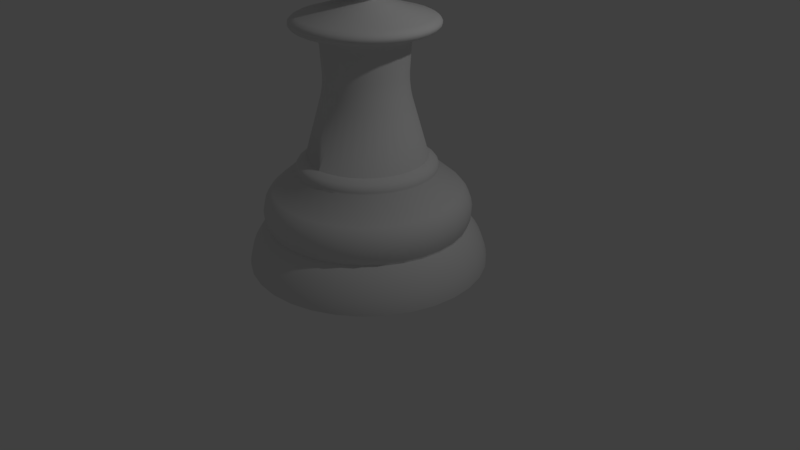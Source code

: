 # Source: Chess_Piece_Pawn.blend  (saved by Blender 2.79.0; exported with 4.5.12 LTS)
import bpy
from mathutils import Matrix  # noqa: F401  (used for matrix-valued properties, if any)

bpy.ops.wm.read_factory_settings(use_empty=True)
scene = bpy.context.scene
scene.name = 'Scene'

# ---- collections
col_collection_1 = bpy.data.collections.new('Collection 1'); scene.collection.children.link(col_collection_1)

# ---- world
world_world = bpy.data.worlds.new('World'); scene.world = world_world
world_world.color = (0.05088, 0.05088, 0.05088)
world_world.use_sun_shadow = False
world_world.sun_shadow_jitter_overblur = 0.0
world_world.cycles.sampling_method = 'MANUAL'

# ---- cameras
cam_camera = bpy.data.cameras.new('Camera')
cam_camera.clip_end = 100.0
cam_camera.lens = 35.0
cam_camera.sensor_width = 32.0
cam_camera.sensor_height = 18.0
cam_camera.ortho_scale = 7.314
cam_camera.dof.focus_distance = 0.0
cam_camera.dof.aperture_fstop = 128.0

# ---- lights
light_lamp = bpy.data.lights.new('Lamp', 'POINT')
light_lamp.transmission_factor = 0.0
light_lamp.cutoff_distance = 30.0
light_lamp.energy = 100.0
light_lamp.shadow_buffer_clip_start = 1.001
light_lamp.shadow_soft_size = 0.1
light_lamp.shadow_maximum_resolution = 0.006
light_lamp.use_absolute_resolution = True

# ---- meshes
me_cylinder = bpy.data.meshes.new('Cylinder')
me_cylinder.from_pydata([(0.0, 1.5, -1.0), (8.84e-08, 0.7506, 0.3764), (0.2926, 1.471, -1.0), (0.1464, 0.7362, 0.3764), (0.574, 1.386, -1.0), (0.2872, 0.6935, 0.3764), (0.8334, 1.247, -1.0), (0.417, 0.6241, 0.3764), (1.061, 1.061, -1.0), (0.5308, 0.5308, 0.3764), (1.247, 0.8334, -1.0), (0.6241, 0.417, 0.3764), (1.386, 0.574, -1.0), (0.6935, 0.2872, 0.3764), (1.471, 0.2926, -1.0), (0.7362, 0.1464, 0.3764), (1.5, 1.132e-07, -1.0), (0.7506, 3.061e-07, 0.3764), (1.471, -0.2926, -1.0), (0.7362, -0.1464, 0.3764), (1.386, -0.574, -1.0), (0.6935, -0.2872, 0.3764), (1.247, -0.8334, -1.0), (0.6241, -0.417, 0.3764), (1.061, -1.061, -1.0), (0.5308, -0.5308, 0.3764), (0.8334, -1.247, -1.0), (0.417, -0.6241, 0.3764), (0.574, -1.386, -1.0), (0.2872, -0.6935, 0.3764), (0.2926, -1.471, -1.0), (0.1464, -0.7362, 0.3764), (-4.888e-07, -1.5, -1.0), (-1.562e-07, -0.7506, 0.3764), (-0.2926, -1.471, -1.0), (-0.1464, -0.7362, 0.3764), (-0.574, -1.386, -1.0), (-0.2872, -0.6935, 0.3764), (-0.8334, -1.247, -1.0), (-0.417, -0.6241, 0.3764), (-1.061, -1.061, -1.0), (-0.5308, -0.5308, 0.3764), (-1.247, -0.8334, -1.0), (-0.6241, -0.417, 0.3764), (-1.386, -0.574, -1.0), (-0.6935, -0.2872, 0.3764), (-1.471, -0.2926, -1.0), (-0.7362, -0.1464, 0.3764), (-1.5, 1.448e-06, -1.0), (-0.7506, 9.742e-07, 0.3764), (-1.471, 0.2926, -1.0), (-0.7362, 0.1464, 0.3764), (-1.386, 0.574, -1.0), (-0.6935, 0.2872, 0.3764), (-1.247, 0.8334, -1.0), (-0.6241, 0.417, 0.3764), (-1.061, 1.061, -1.0), (-0.5308, 0.5308, 0.3764), (-0.8334, 1.247, -1.0), (-0.417, 0.6241, 0.3764), (-0.574, 1.386, -1.0), (-0.2872, 0.6935, 0.3764), (-0.2926, 1.471, -1.0), (-0.1464, 0.7362, 0.3764), (2.985e-08, 1.247, -0.4831), (7.35e-08, 0.8756, 0.2207), (0.1708, 0.8587, 0.2207), (0.2433, 1.223, -0.4831), (0.3351, 0.8089, 0.2207), (0.4772, 1.152, -0.4831), (0.4864, 0.728, 0.2207), (0.6928, 1.037, -0.4831), (0.6191, 0.6191, 0.2207), (0.8817, 0.8817, -0.4831), (0.728, 0.4864, 0.2207), (1.037, 0.6928, -0.4831), (0.8089, 0.3351, 0.2207), (1.152, 0.4772, -0.4831), (0.8587, 0.1708, 0.2207), (1.223, 0.2433, -0.4831), (0.8756, 2.713e-07, 0.2207), (1.247, 1.784e-07, -0.4831), (0.8587, -0.1708, 0.2207), (1.223, -0.2433, -0.4831), (0.8089, -0.3351, 0.2207), (1.152, -0.4772, -0.4831), (0.728, -0.4864, 0.2207), (1.037, -0.6928, -0.4831), (0.6191, -0.6191, 0.2207), (0.8817, -0.8817, -0.4831), (0.4864, -0.728, 0.2207), (0.6928, -1.037, -0.4831), (0.3351, -0.8089, 0.2207), (0.4772, -1.152, -0.4831), (0.1708, -0.8587, 0.2207), (0.2433, -1.223, -0.4831), (-2.118e-07, -0.8756, 0.2207), (-3.764e-07, -1.247, -0.4831), (-0.1708, -0.8587, 0.2207), (-0.2433, -1.223, -0.4831), (-0.3351, -0.8089, 0.2207), (-0.4772, -1.152, -0.4831), (-0.4864, -0.728, 0.2207), (-0.6928, -1.037, -0.4831), (-0.6191, -0.6191, 0.2207), (-0.8817, -0.8817, -0.4831), (-0.728, -0.4864, 0.2207), (-1.037, -0.6928, -0.4831), (-0.8089, -0.3351, 0.2207), (-1.152, -0.4772, -0.4831), (-0.8587, -0.1708, 0.2207), (-1.223, -0.2433, -0.4831), (-0.8756, 1.051e-06, 0.2207), (-1.247, 1.288e-06, -0.4831), (-0.8587, 0.1708, 0.2207), (-1.223, 0.2433, -0.4831), (-0.8089, 0.3351, 0.2207), (-1.152, 0.4772, -0.4831), (-0.728, 0.4864, 0.2207), (-1.037, 0.6928, -0.4831), (-0.6191, 0.6191, 0.2207), (-0.8817, 0.8817, -0.4831), (-0.4864, 0.728, 0.2207), (-0.6928, 1.037, -0.4831), (-0.3351, 0.8089, 0.2207), (-0.4772, 1.152, -0.4831), (-0.1708, 0.8587, 0.2207), (-0.2433, 1.223, -0.4831), (2.827e-08, 1.26, -0.4941), (0.0, 1.5, -0.9996), (2.095e-08, 1.322, -0.5555), (1.42e-08, 1.38, -0.6337), (8.382e-09, 1.43, -0.7235), (3.958e-09, 1.468, -0.8188), (9.313e-10, 1.492, -0.9129), (0.2926, 1.471, -0.9996), (0.2459, 1.236, -0.4941), (0.291, 1.463, -0.9129), (0.2864, 1.44, -0.8188), (0.2789, 1.402, -0.7235), (0.2693, 1.354, -0.6337), (0.258, 1.297, -0.5555), (0.574, 1.386, -0.9996), (0.4823, 1.164, -0.4941), (0.5709, 1.378, -0.9129), (0.5617, 1.356, -0.8188), (0.5472, 1.321, -0.7235), (0.5282, 1.275, -0.6337), (0.506, 1.222, -0.5555), (0.8334, 1.247, -0.9996), (0.7002, 1.048, -0.4941), (0.8288, 1.24, -0.9129), (0.8155, 1.221, -0.8188), (0.7944, 1.189, -0.7235), (0.7668, 1.148, -0.6337), (0.7347, 1.1, -0.5555), (1.061, 1.061, -0.9996), (0.8912, 0.8912, -0.4941), (1.055, 1.055, -0.9129), (1.038, 1.038, -0.8188), (1.011, 1.011, -0.7235), (0.9759, 0.9759, -0.6337), (0.9351, 0.9351, -0.5555), (1.247, 0.8334, -0.9996), (1.048, 0.7002, -0.4941), (1.24, 0.8288, -0.9129), (1.221, 0.8155, -0.8188), (1.189, 0.7944, -0.7235), (1.148, 0.7668, -0.6337), (1.1, 0.7347, -0.5555), (1.386, 0.574, -0.9996), (1.164, 0.4823, -0.4941), (1.378, 0.5709, -0.9129), (1.356, 0.5617, -0.8188), (1.321, 0.5472, -0.7235), (1.275, 0.5282, -0.6337), (1.222, 0.506, -0.5555), (1.471, 0.2926, -0.9996), (1.236, 0.2459, -0.4941), (1.463, 0.291, -0.9129), (1.44, 0.2864, -0.8188), (1.402, 0.2789, -0.7235), (1.354, 0.2693, -0.6337), (1.297, 0.258, -0.5555), (1.5, 1.132e-07, -0.9996), (1.26, 1.749e-07, -0.4941), (1.492, 1.153e-07, -0.9129), (1.468, 1.218e-07, -0.8188), (1.43, 1.315e-07, -0.7235), (1.38, 1.441e-07, -0.6337), (1.322, 1.59e-07, -0.5555), (1.471, -0.2926, -0.9996), (1.236, -0.2459, -0.4941), (1.463, -0.291, -0.9129), (1.44, -0.2864, -0.8188), (1.402, -0.2789, -0.7235), (1.354, -0.2693, -0.6337), (1.297, -0.258, -0.5555), (1.386, -0.574, -0.9996), (1.164, -0.4823, -0.4941), (1.378, -0.5709, -0.9129), (1.356, -0.5617, -0.8188), (1.321, -0.5472, -0.7235), (1.275, -0.5282, -0.6337), (1.222, -0.506, -0.5555), (1.247, -0.8334, -0.9996), (1.048, -0.7002, -0.4941), (1.24, -0.8288, -0.9129), (1.221, -0.8155, -0.8188), (1.189, -0.7944, -0.7235), (1.148, -0.7668, -0.6337), (1.1, -0.7347, -0.5555), (1.061, -1.061, -0.9996), (0.8912, -0.8912, -0.4941), (1.055, -1.055, -0.9129), (1.038, -1.038, -0.8188), (1.011, -1.011, -0.7235), (0.9759, -0.9759, -0.6337), (0.9351, -0.9351, -0.5555), (0.8334, -1.247, -0.9996), (0.7002, -1.048, -0.4941), (0.8288, -1.24, -0.9129), (0.8155, -1.221, -0.8188), (0.7944, -1.189, -0.7235), (0.7668, -1.148, -0.6337), (0.7347, -1.1, -0.5555), (0.574, -1.386, -0.9996), (0.4823, -1.164, -0.4941), (0.5709, -1.378, -0.9129), (0.5617, -1.356, -0.8188), (0.5472, -1.321, -0.7235), (0.5282, -1.275, -0.6337), (0.506, -1.222, -0.5555), (0.2926, -1.471, -0.9996), (0.2459, -1.236, -0.4941), (0.291, -1.463, -0.9129), (0.2864, -1.44, -0.8188), (0.2789, -1.402, -0.7235), (0.2693, -1.354, -0.6337), (0.258, -1.297, -0.5555), (-4.888e-07, -1.5, -0.9996), (-3.824e-07, -1.26, -0.4941), (-4.851e-07, -1.492, -0.9129), (-4.745e-07, -1.468, -0.8188), (-4.58e-07, -1.43, -0.7235), (-4.356e-07, -1.38, -0.6337), (-4.099e-07, -1.322, -0.5555), (-0.2926, -1.471, -0.9996), (-0.2459, -1.236, -0.4941), (-0.291, -1.463, -0.9129), (-0.2864, -1.44, -0.8188), (-0.2789, -1.402, -0.7235), (-0.2693, -1.354, -0.6337), (-0.258, -1.297, -0.5555), (-0.574, -1.386, -0.9996), (-0.4823, -1.164, -0.4941), (-0.5709, -1.378, -0.9129), (-0.5617, -1.356, -0.8188), (-0.5472, -1.321, -0.7235), (-0.5282, -1.275, -0.6337), (-0.506, -1.222, -0.5555), (-0.8334, -1.247, -0.9996), (-0.7002, -1.048, -0.4941), (-0.8288, -1.24, -0.9129), (-0.8155, -1.221, -0.8188), (-0.7944, -1.189, -0.7235), (-0.7668, -1.148, -0.6337), (-0.7347, -1.1, -0.5555), (-1.061, -1.061, -0.9996), (-0.8912, -0.8912, -0.4941), (-1.055, -1.055, -0.9129), (-1.038, -1.038, -0.8188), (-1.011, -1.011, -0.7235), (-0.9759, -0.9759, -0.6337), (-0.9351, -0.9351, -0.5555), (-1.247, -0.8334, -0.9996), (-1.048, -0.7002, -0.4941), (-1.24, -0.8288, -0.9129), (-1.221, -0.8155, -0.8188), (-1.189, -0.7944, -0.7235), (-1.148, -0.7668, -0.6337), (-1.1, -0.7347, -0.5555), (-1.386, -0.574, -0.9996), (-1.164, -0.4823, -0.4941), (-1.378, -0.5709, -0.9129), (-1.356, -0.5617, -0.8188), (-1.321, -0.5472, -0.7235), (-1.275, -0.5282, -0.6337), (-1.222, -0.506, -0.5555), (-1.471, -0.2926, -0.9996), (-1.236, -0.2459, -0.4941), (-1.463, -0.291, -0.9129), (-1.44, -0.2864, -0.8188), (-1.402, -0.2789, -0.7235), (-1.354, -0.2693, -0.6337), (-1.297, -0.258, -0.5555), (-1.5, 1.448e-06, -0.9996), (-1.26, 1.297e-06, -0.4941), (-1.492, 1.443e-06, -0.9129), (-1.468, 1.428e-06, -0.8188), (-1.43, 1.404e-06, -0.7235), (-1.38, 1.373e-06, -0.6337), (-1.322, 1.336e-06, -0.5555), (-1.471, 0.2926, -0.9996), (-1.236, 0.2459, -0.4941), (-1.463, 0.291, -0.9129), (-1.44, 0.2864, -0.8188), (-1.402, 0.2789, -0.7235), (-1.354, 0.2693, -0.6337), (-1.297, 0.258, -0.5555), (-1.386, 0.574, -0.9996), (-1.164, 0.4823, -0.4941), (-1.378, 0.5709, -0.9129), (-1.356, 0.5617, -0.8188), (-1.321, 0.5472, -0.7235), (-1.275, 0.5282, -0.6337), (-1.222, 0.506, -0.5555), (-1.247, 0.8334, -0.9996), (-1.048, 0.7002, -0.4941), (-1.24, 0.8288, -0.9129), (-1.221, 0.8155, -0.8188), (-1.189, 0.7944, -0.7235), (-1.148, 0.7668, -0.6337), (-1.1, 0.7347, -0.5555), (-1.061, 1.061, -0.9996), (-0.8912, 0.8912, -0.4941), (-1.055, 1.055, -0.9129), (-1.038, 1.038, -0.8188), (-1.011, 1.011, -0.7235), (-0.9759, 0.9759, -0.6337), (-0.935, 0.9351, -0.5555), (-0.8334, 1.247, -0.9996), (-0.7002, 1.048, -0.4941), (-0.8288, 1.24, -0.9129), (-0.8155, 1.221, -0.8188), (-0.7944, 1.189, -0.7235), (-0.7668, 1.148, -0.6337), (-0.7347, 1.1, -0.5555), (-0.574, 1.386, -0.9996), (-0.4823, 1.164, -0.4941), (-0.5709, 1.378, -0.9129), (-0.5617, 1.356, -0.8188), (-0.5472, 1.321, -0.7235), (-0.5282, 1.275, -0.6337), (-0.506, 1.222, -0.5555), (-0.2926, 1.471, -0.9996), (-0.2459, 1.236, -0.4941), (-0.291, 1.463, -0.9129), (-0.2864, 1.44, -0.8188), (-0.2789, 1.402, -0.7235), (-0.2693, 1.354, -0.6337), (-0.258, 1.297, -0.5555), (3.769e-08, 1.18, -0.0385), (2.841e-08, 1.259, -0.4605), (3.073e-08, 1.239, -0.1058), (2.608e-08, 1.279, -0.1902), (2.421e-08, 1.296, -0.2835), (2.468e-08, 1.289, -0.3767), (0.2457, 1.235, -0.4605), (0.2302, 1.157, -0.0385), (0.2516, 1.265, -0.3767), (0.2529, 1.271, -0.2835), (0.2494, 1.254, -0.1902), (0.2416, 1.215, -0.1058), (0.4819, 1.163, -0.4605), (0.4515, 1.09, -0.0385), (0.4934, 1.191, -0.3767), (0.496, 1.197, -0.2835), (0.4893, 1.181, -0.1902), (0.474, 1.144, -0.1058), (0.6996, 1.047, -0.4605), (0.6555, 0.9811, -0.0385), (0.7164, 1.072, -0.3767), (0.7201, 1.078, -0.2835), (0.7103, 1.063, -0.1902), (0.6881, 1.03, -0.1058), (0.8904, 0.8904, -0.4605), (0.8343, 0.8343, -0.0385), (0.9118, 0.9118, -0.3767), (0.9165, 0.9165, -0.2835), (0.9041, 0.9041, -0.1902), (0.8758, 0.8758, -0.1058), (1.047, 0.6996, -0.4605), (0.9811, 0.6555, -0.0385), (1.072, 0.7164, -0.3767), (1.078, 0.7201, -0.2835), (1.063, 0.7103, -0.1902), (1.03, 0.6881, -0.1058), (1.163, 0.4819, -0.4605), (1.09, 0.4515, -0.0385), (1.191, 0.4934, -0.3767), (1.197, 0.496, -0.2835), (1.181, 0.4893, -0.1902), (1.144, 0.474, -0.1058), (1.235, 0.2457, -0.4605), (1.157, 0.2302, -0.0385), (1.265, 0.2516, -0.3767), (1.271, 0.2529, -0.2835), (1.254, 0.2494, -0.1902), (1.215, 0.2416, -0.1058), (1.259, 1.752e-07, -0.4605), (1.18, 1.945e-07, -0.0385), (1.289, 1.676e-07, -0.3767), (1.296, 1.655e-07, -0.2835), (1.279, 1.702e-07, -0.1902), (1.239, 1.797e-07, -0.1058), (1.235, -0.2457, -0.4605), (1.157, -0.2302, -0.0385), (1.265, -0.2516, -0.3767), (1.271, -0.2529, -0.2835), (1.254, -0.2494, -0.1902), (1.215, -0.2416, -0.1058), (1.163, -0.4819, -0.4605), (1.09, -0.4515, -0.0385), (1.191, -0.4934, -0.3767), (1.197, -0.496, -0.2835), (1.181, -0.4893, -0.1902), (1.144, -0.474, -0.1058), (1.047, -0.6996, -0.4605), (0.9811, -0.6555, -0.0385), (1.072, -0.7164, -0.3767), (1.078, -0.7201, -0.2835), (1.063, -0.7103, -0.1902), (1.03, -0.6881, -0.1058), (0.8904, -0.8904, -0.4605), (0.8343, -0.8343, -0.0385), (0.9118, -0.9118, -0.3767), (0.9165, -0.9165, -0.2835), (0.9041, -0.9041, -0.1902), (0.8758, -0.8758, -0.1058), (0.6996, -1.047, -0.4605), (0.6555, -0.9811, -0.0385), (0.7164, -1.072, -0.3767), (0.7201, -1.078, -0.2835), (0.7103, -1.063, -0.1902), (0.6881, -1.03, -0.1058), (0.4819, -1.163, -0.4605), (0.4515, -1.09, -0.0385), (0.4934, -1.191, -0.3767), (0.496, -1.197, -0.2835), (0.4893, -1.181, -0.1902), (0.474, -1.144, -0.1058), (0.2457, -1.235, -0.4605), (0.2302, -1.157, -0.0385), (0.2516, -1.265, -0.3767), (0.2529, -1.271, -0.2835), (0.2494, -1.254, -0.1902), (0.2416, -1.215, -0.1058), (-3.819e-07, -1.259, -0.4605), (-3.468e-07, -1.18, -0.0385), (-3.953e-07, -1.289, -0.3767), (-3.986e-07, -1.296, -0.2835), (-3.907e-07, -1.279, -0.1902), (-3.725e-07, -1.239, -0.1058), (-0.2457, -1.235, -0.4605), (-0.2302, -1.157, -0.0385), (-0.2516, -1.265, -0.3767), (-0.2529, -1.271, -0.2835), (-0.2494, -1.254, -0.1902), (-0.2416, -1.215, -0.1058), (-0.4819, -1.163, -0.4605), (-0.4515, -1.09, -0.0385), (-0.4934, -1.191, -0.3767), (-0.496, -1.197, -0.2835), (-0.4893, -1.181, -0.1902), (-0.474, -1.144, -0.1058), (-0.6996, -1.047, -0.4605), (-0.6555, -0.9811, -0.0385), (-0.7164, -1.072, -0.3767), (-0.7201, -1.078, -0.2835), (-0.7103, -1.063, -0.1902), (-0.6881, -1.03, -0.1058), (-0.8904, -0.8904, -0.4605), (-0.8343, -0.8343, -0.0385), (-0.9118, -0.9118, -0.3767), (-0.9165, -0.9165, -0.2835), (-0.9041, -0.9041, -0.1902), (-0.8758, -0.8758, -0.1058), (-1.047, -0.6996, -0.4605), (-0.9811, -0.6555, -0.0385), (-1.072, -0.7164, -0.3767), (-1.078, -0.7201, -0.2835), (-1.063, -0.7103, -0.1902), (-1.03, -0.6881, -0.1058), (-1.163, -0.4819, -0.4605), (-1.09, -0.4515, -0.0385), (-1.191, -0.4934, -0.3767), (-1.197, -0.496, -0.2835), (-1.181, -0.4893, -0.1902), (-1.144, -0.474, -0.1058), (-1.235, -0.2457, -0.4605), (-1.157, -0.2302, -0.0385), (-1.265, -0.2516, -0.3767), (-1.271, -0.2529, -0.2835), (-1.254, -0.2494, -0.1902), (-1.215, -0.2416, -0.1058), (-1.259, 1.296e-06, -0.4605), (-1.18, 1.245e-06, -0.0385), (-1.289, 1.315e-06, -0.3767), (-1.296, 1.319e-06, -0.2835), (-1.279, 1.308e-06, -0.1902), (-1.239, 1.282e-06, -0.1058), (-1.235, 0.2457, -0.4605), (-1.157, 0.2302, -0.0385), (-1.265, 0.2516, -0.3767), (-1.271, 0.2529, -0.2835), (-1.254, 0.2494, -0.1902), (-1.215, 0.2416, -0.1058), (-1.163, 0.4819, -0.4605), (-1.09, 0.4515, -0.0385), (-1.191, 0.4934, -0.3767), (-1.197, 0.496, -0.2835), (-1.181, 0.4893, -0.1902), (-1.144, 0.474, -0.1058), (-1.047, 0.6996, -0.4605), (-0.9811, 0.6555, -0.0385), (-1.072, 0.7164, -0.3767), (-1.078, 0.7201, -0.2835), (-1.063, 0.7103, -0.1902), (-1.03, 0.6881, -0.1058), (-0.8904, 0.8904, -0.4605), (-0.8343, 0.8343, -0.0385), (-0.9118, 0.9118, -0.3767), (-0.9165, 0.9165, -0.2835), (-0.9041, 0.9041, -0.1902), (-0.8758, 0.8758, -0.1058), (-0.6996, 1.047, -0.4605), (-0.6555, 0.9811, -0.0385), (-0.7164, 1.072, -0.3767), (-0.7201, 1.078, -0.2835), (-0.7103, 1.063, -0.1902), (-0.6881, 1.03, -0.1058), (-0.4819, 1.163, -0.4605), (-0.4515, 1.09, -0.0385), (-0.4934, 1.191, -0.3767), (-0.496, 1.197, -0.2835), (-0.4893, 1.181, -0.1902), (-0.474, 1.144, -0.1058), (-0.2457, 1.235, -0.4605), (-0.2302, 1.157, -0.0385), (-0.2516, 1.265, -0.3767), (-0.2529, 1.271, -0.2835), (-0.2494, 1.254, -0.1902), (-0.2416, 1.215, -0.1058), (7.848e-08, 0.8347, 0.3237), (7.351e-08, 0.876, 0.2479), (7.66e-08, 0.8508, 0.3098), (7.5e-08, 0.8642, 0.2906), (7.389e-08, 0.8731, 0.2688), (0.1709, 0.8592, 0.2479), (0.1629, 0.8187, 0.3237), (0.1703, 0.8563, 0.2688), (0.1686, 0.8476, 0.2906), (0.166, 0.8344, 0.3098), (0.3352, 0.8093, 0.2479), (0.3194, 0.7712, 0.3237), (0.3341, 0.8066, 0.2688), (0.3307, 0.7985, 0.2906), (0.3256, 0.786, 0.3098), (0.4867, 0.7284, 0.2479), (0.4638, 0.6941, 0.3237), (0.4851, 0.726, 0.2688), (0.4801, 0.7186, 0.2906), (0.4727, 0.7074, 0.3098), (0.6194, 0.6194, 0.2479), (0.5903, 0.5903, 0.3237), (0.6174, 0.6174, 0.2688), (0.6111, 0.6111, 0.2906), (0.6016, 0.6016, 0.3098), (0.7284, 0.4867, 0.2479), (0.6941, 0.4638, 0.3237), (0.726, 0.4851, 0.2688), (0.7186, 0.4801, 0.2906), (0.7074, 0.4727, 0.3098), (0.8093, 0.3352, 0.2479), (0.7712, 0.3194, 0.3237), (0.8066, 0.3341, 0.2688), (0.7985, 0.3307, 0.2906), (0.786, 0.3256, 0.3098), (0.8592, 0.1709, 0.2479), (0.8187, 0.1629, 0.3237), (0.8563, 0.1703, 0.2688), (0.8476, 0.1686, 0.2906), (0.8344, 0.166, 0.3098), (0.876, 2.721e-07, 0.2479), (0.8347, 2.844e-07, 0.3237), (0.8731, 2.735e-07, 0.2688), (0.8642, 2.763e-07, 0.2906), (0.8508, 2.802e-07, 0.3098), (0.8592, -0.1709, 0.2479), (0.8187, -0.1629, 0.3237), (0.8563, -0.1703, 0.2688), (0.8476, -0.1686, 0.2906), (0.8344, -0.166, 0.3098), (0.8093, -0.3352, 0.2479), (0.7712, -0.3194, 0.3237), (0.8066, -0.3341, 0.2688), (0.7985, -0.3307, 0.2906), (0.786, -0.3256, 0.3098), (0.7284, -0.4867, 0.2479), (0.6941, -0.4638, 0.3237), (0.726, -0.4851, 0.2688), (0.7186, -0.4801, 0.2906), (0.7074, -0.4727, 0.3098), (0.6194, -0.6194, 0.2479), (0.5903, -0.5903, 0.3237), (0.6174, -0.6174, 0.2688), (0.6111, -0.6111, 0.2906), (0.6016, -0.6016, 0.3098), (0.4867, -0.7284, 0.2479), (0.4638, -0.6941, 0.3237), (0.4851, -0.726, 0.2688), (0.4801, -0.7186, 0.2906), (0.4727, -0.7074, 0.3098), (0.3352, -0.8093, 0.2479), (0.3194, -0.7712, 0.3237), (0.3341, -0.8066, 0.2688), (0.3307, -0.7985, 0.2906), (0.3256, -0.786, 0.3098), (0.1709, -0.8592, 0.2479), (0.1629, -0.8187, 0.3237), (0.1703, -0.8563, 0.2688), (0.1686, -0.8476, 0.2906), (0.166, -0.8344, 0.3098), (-2.119e-07, -0.876, 0.2479), (-1.935e-07, -0.8347, 0.3237), (-2.106e-07, -0.8731, 0.2688), (-2.067e-07, -0.8642, 0.2906), (-2.006e-07, -0.8508, 0.3098), (-0.1709, -0.8592, 0.2479), (-0.1629, -0.8187, 0.3237), (-0.1703, -0.8563, 0.2688), (-0.1686, -0.8476, 0.2906), (-0.166, -0.8344, 0.3098), (-0.3352, -0.8093, 0.2479), (-0.3194, -0.7712, 0.3237), (-0.3341, -0.8066, 0.2688), (-0.3307, -0.7985, 0.2906), (-0.3256, -0.786, 0.3098), (-0.4867, -0.7284, 0.2479), (-0.4638, -0.6941, 0.3237), (-0.4851, -0.726, 0.2688), (-0.4801, -0.7186, 0.2906), (-0.4727, -0.7074, 0.3098), (-0.6194, -0.6194, 0.2479), (-0.5903, -0.5903, 0.3237), (-0.6174, -0.6174, 0.2688), (-0.6111, -0.6111, 0.2906), (-0.6016, -0.6016, 0.3098), (-0.7284, -0.4867, 0.2479), (-0.6941, -0.4638, 0.3237), (-0.726, -0.4851, 0.2688), (-0.7186, -0.4801, 0.2906), (-0.7074, -0.4727, 0.3098), (-0.8093, -0.3352, 0.2479), (-0.7712, -0.3194, 0.3237), (-0.8066, -0.3341, 0.2688), (-0.7985, -0.3307, 0.2906), (-0.786, -0.3256, 0.3098), (-0.8592, -0.1709, 0.2479), (-0.8187, -0.1628, 0.3237), (-0.8563, -0.1703, 0.2688), (-0.8476, -0.1686, 0.2906), (-0.8344, -0.166, 0.3098), (-0.876, 1.052e-06, 0.2479), (-0.8347, 1.027e-06, 0.3237), (-0.8731, 1.051e-06, 0.2688), (-0.8642, 1.046e-06, 0.2906), (-0.8508, 1.037e-06, 0.3098), (-0.8592, 0.1709, 0.2479), (-0.8187, 0.1629, 0.3237), (-0.8563, 0.1703, 0.2688), (-0.8476, 0.1686, 0.2906), (-0.8344, 0.166, 0.3098), (-0.8093, 0.3352, 0.2479), (-0.7712, 0.3194, 0.3237), (-0.8066, 0.3341, 0.2688), (-0.7985, 0.3307, 0.2906), (-0.786, 0.3256, 0.3098), (-0.7284, 0.4867, 0.2479), (-0.6941, 0.4638, 0.3237), (-0.726, 0.4851, 0.2688), (-0.7186, 0.4801, 0.2906), (-0.7074, 0.4727, 0.3098), (-0.6194, 0.6194, 0.2479), (-0.5903, 0.5903, 0.3237), (-0.6174, 0.6174, 0.2688), (-0.6111, 0.6111, 0.2906), (-0.6016, 0.6016, 0.3098), (-0.4867, 0.7284, 0.2479), (-0.4638, 0.6941, 0.3237), (-0.4851, 0.726, 0.2688), (-0.4801, 0.7186, 0.2906), (-0.4727, 0.7074, 0.3098), (-0.3352, 0.8093, 0.2479), (-0.3194, 0.7712, 0.3237), (-0.3341, 0.8066, 0.2688), (-0.3307, 0.7985, 0.2906), (-0.3256, 0.786, 0.3098), (-0.1709, 0.8592, 0.2479), (-0.1628, 0.8187, 0.3237), (-0.1703, 0.8563, 0.2688), (-0.1686, 0.8476, 0.2906), (-0.166, 0.8344, 0.3098), (0.1464, 0.7362, 0.3764), (8.84e-08, 0.7506, 0.3764), (0.2872, 0.6935, 0.3764), (0.417, 0.6241, 0.3764), (0.5308, 0.5308, 0.3764), (0.6241, 0.417, 0.3764), (0.6935, 0.2872, 0.3764), (0.7362, 0.1464, 0.3764), (0.7506, 3.061e-07, 0.3764), (0.7362, -0.1464, 0.3764), (0.6935, -0.2872, 0.3764), (0.6241, -0.417, 0.3764), (0.5308, -0.5308, 0.3764), (0.417, -0.6241, 0.3764), (0.2872, -0.6935, 0.3764), (0.1464, -0.7362, 0.3764), (-1.562e-07, -0.7506, 0.3764), (-0.1464, -0.7362, 0.3764), (-0.2872, -0.6935, 0.3764), (-0.417, -0.6241, 0.3764), (-0.5308, -0.5308, 0.3764), (-0.6241, -0.417, 0.3764), (-0.6935, -0.2872, 0.3764), (-0.7362, -0.1464, 0.3764), (-0.7506, 9.742e-07, 0.3764), (-0.7362, 0.1464, 0.3764), (-0.6935, 0.2872, 0.3764), (-0.6241, 0.417, 0.3764), (-0.5308, 0.5308, 0.3764), (-0.417, 0.6241, 0.3764), (-0.2872, 0.6935, 0.3764), (-0.1464, 0.7362, 0.3764), (0.04074, 0.2048, 2.251), (1.501e-07, 0.2088, 2.251), (0.07992, 0.1929, 2.251), (0.116, 0.1736, 2.251), (0.1477, 0.1477, 2.251), (0.1736, 0.116, 2.251), (0.1929, 0.07992, 2.251), (0.2048, 0.04074, 2.251), (0.2088, 4.32e-07, 2.251), (0.2048, -0.04074, 2.251), (0.1929, -0.07992, 2.251), (0.1736, -0.116, 2.251), (0.1477, -0.1477, 2.251), (0.116, -0.1736, 2.251), (0.07992, -0.1929, 2.251), (0.04074, -0.2048, 2.251), (8.206e-08, -0.2088, 2.251), (-0.04074, -0.2048, 2.251), (-0.07992, -0.1929, 2.251), (-0.116, -0.1736, 2.251), (-0.1477, -0.1477, 2.251), (-0.1736, -0.116, 2.251), (-0.1929, -0.07992, 2.251), (-0.2048, -0.04074, 2.251), (-0.2088, 6.179e-07, 2.251), (-0.2048, 0.04074, 2.251), (-0.1929, 0.07992, 2.251), (-0.1736, 0.116, 2.251), (-0.1477, 0.1477, 2.251), (-0.116, 0.1736, 2.251), (-0.07992, 0.1929, 2.251), (-0.04074, 0.2048, 2.251), (0.1564, -0.786, 2.075), (0.1566, -0.7874, 1.916), (0.1668, -0.8384, 2.047), (0.1723, -0.8661, 2.014), (0.1723, -0.8664, 1.979), (0.1669, -0.8393, 1.945), (-1.845e-07, -0.8028, 1.916), (-1.836e-07, -0.8014, 2.075), (-2.084e-07, -0.8557, 1.945), (-2.209e-07, -0.8833, 1.979), (-2.206e-07, -0.883, 2.014), (-2.081e-07, -0.8548, 2.047), (0.3067, 0.7404, 2.075), (0.3072, 0.7417, 1.916), (0.3271, 0.7897, 2.047), (0.3379, 0.8158, 2.014), (0.338, 0.8161, 1.979), (0.3275, 0.7906, 1.945), (0.446, 0.6675, 1.916), (0.4453, 0.6664, 2.075), (0.4754, 0.7115, 1.945), (0.4908, 0.7345, 1.979), (0.4906, 0.7342, 2.014), (0.4749, 0.7107, 2.047), (-0.4453, 0.6664, 2.075), (-0.446, 0.6675, 1.916), (-0.4749, 0.7107, 2.047), (-0.4906, 0.7342, 2.014), (-0.4908, 0.7345, 1.979), (-0.4754, 0.7115, 1.945), (-0.3072, 0.7417, 1.916), (-0.3067, 0.7404, 2.075), (-0.3275, 0.7906, 1.945), (-0.338, 0.8161, 1.979), (-0.3379, 0.8158, 2.014), (-0.3271, 0.7897, 2.047), (-0.1566, -0.7874, 1.916), (-0.1564, -0.786, 2.075), (-0.1669, -0.8393, 1.945), (-0.1723, -0.8664, 1.979), (-0.1723, -0.8661, 2.014), (-0.1668, -0.8384, 2.047), (0.5677, 0.5677, 1.916), (0.5667, 0.5667, 2.075), (0.6051, 0.6051, 1.945), (0.6246, 0.6246, 1.979), (0.6244, 0.6244, 2.014), (0.6044, 0.6044, 2.047), (-0.1566, 0.7874, 1.916), (-0.1564, 0.786, 2.075), (-0.1669, 0.8393, 1.945), (-0.1723, 0.8664, 1.979), (-0.1723, 0.8661, 2.014), (-0.1668, 0.8384, 2.047), (-0.3072, -0.7417, 1.916), (-0.3067, -0.7404, 2.075), (-0.3275, -0.7906, 1.945), (-0.338, -0.8161, 1.979), (-0.3379, -0.8158, 2.014), (-0.3271, -0.7897, 2.047), (0.6675, 0.446, 1.916), (0.6664, 0.4453, 2.075), (0.7115, 0.4754, 1.945), (0.7345, 0.4908, 1.979), (0.7342, 0.4906, 2.014), (0.7107, 0.4749, 2.047), (7.705e-08, 0.8028, 1.916), (7.75e-08, 0.8014, 2.075), (7.064e-08, 0.8557, 1.945), (6.717e-08, 0.8833, 1.979), (6.717e-08, 0.883, 2.014), (7.091e-08, 0.8548, 2.047), (-0.446, -0.6675, 1.916), (-0.4453, -0.6664, 2.075), (-0.4754, -0.7115, 1.945), (-0.4908, -0.7345, 1.979), (-0.4906, -0.7342, 2.014), (-0.4749, -0.7107, 2.047), (0.7417, 0.3072, 1.916), (0.7404, 0.3067, 2.075), (0.7906, 0.3275, 1.945), (0.8161, 0.338, 1.979), (0.8158, 0.3379, 2.014), (0.7897, 0.3271, 2.047), (-0.5677, -0.5677, 1.916), (-0.5667, -0.5667, 2.075), (-0.6051, -0.6051, 1.945), (-0.6246, -0.6246, 1.979), (-0.6244, -0.6244, 2.014), (-0.6044, -0.6044, 2.047), (0.7874, 0.1566, 1.916), (0.786, 0.1564, 2.075), (0.8393, 0.1669, 1.945), (0.8664, 0.1723, 1.979), (0.8661, 0.1723, 2.014), (0.8384, 0.1668, 2.047), (-0.6675, -0.446, 1.916), (-0.6664, -0.4453, 2.075), (-0.7115, -0.4754, 1.945), (-0.7345, -0.4908, 1.979), (-0.7342, -0.4906, 2.014), (-0.7107, -0.4749, 2.047), (0.8028, 2.932e-07, 1.916), (0.8014, 2.939e-07, 2.075), (0.8557, 2.81e-07, 1.945), (0.8833, 2.749e-07, 1.979), (0.883, 2.751e-07, 2.014), (0.8548, 2.818e-07, 2.047), (-0.7417, -0.3072, 1.916), (-0.7404, -0.3067, 2.075), (-0.7906, -0.3275, 1.945), (-0.8161, -0.338, 1.979), (-0.8158, -0.3379, 2.014), (-0.7897, -0.3271, 2.047), (0.7874, -0.1566, 1.916), (0.786, -0.1564, 2.075), (0.8393, -0.1669, 1.945), (0.8664, -0.1723, 1.979), (0.8661, -0.1723, 2.014), (0.8384, -0.1668, 2.047), (-0.7874, -0.1566, 1.916), (-0.786, -0.1564, 2.075), (-0.8393, -0.1669, 1.945), (-0.8664, -0.1723, 1.979), (-0.8661, -0.1723, 2.014), (-0.8384, -0.1668, 2.047), (0.7417, -0.3072, 1.916), (0.7404, -0.3067, 2.075), (0.7906, -0.3275, 1.945), (0.8161, -0.338, 1.979), (0.8158, -0.3379, 2.014), (0.7897, -0.3271, 2.047), (-0.8028, 1.008e-06, 1.916), (-0.8014, 1.007e-06, 2.075), (-0.8557, 1.042e-06, 1.945), (-0.8833, 1.061e-06, 1.979), (-0.883, 1.061e-06, 2.014), (-0.8548, 1.042e-06, 2.047), (0.6675, -0.446, 1.916), (0.6664, -0.4453, 2.075), (0.7115, -0.4754, 1.945), (0.7345, -0.4908, 1.979), (0.7342, -0.4906, 2.014), (0.7107, -0.4749, 2.047), (-0.7874, 0.1566, 1.916), (-0.786, 0.1564, 2.075), (-0.8393, 0.1669, 1.945), (-0.8664, 0.1723, 1.979), (-0.8661, 0.1723, 2.014), (-0.8384, 0.1668, 2.047), (0.5677, -0.5677, 1.916), (0.5667, -0.5667, 2.075), (0.6051, -0.6051, 1.945), (0.6246, -0.6246, 1.979), (0.6244, -0.6244, 2.014), (0.6044, -0.6044, 2.047), (-0.7417, 0.3072, 1.916), (-0.7404, 0.3067, 2.075), (-0.7906, 0.3275, 1.945), (-0.8161, 0.338, 1.979), (-0.8158, 0.3379, 2.014), (-0.7897, 0.3271, 2.047), (0.446, -0.6675, 1.916), (0.4453, -0.6664, 2.075), (0.4754, -0.7115, 1.945), (0.4908, -0.7345, 1.979), (0.4906, -0.7342, 2.014), (0.4749, -0.7107, 2.047), (-0.6675, 0.446, 1.916), (-0.6664, 0.4453, 2.075), (-0.7115, 0.4754, 1.945), (-0.7345, 0.4908, 1.979), (-0.7342, 0.4906, 2.014), (-0.7107, 0.4749, 2.047), (0.3072, -0.7417, 1.916), (0.3067, -0.7404, 2.075), (0.3275, -0.7906, 1.945), (0.338, -0.8161, 1.979), (0.3379, -0.8158, 2.014), (0.3271, -0.7897, 2.047), (0.1566, 0.7874, 1.916), (0.1564, 0.786, 2.075), (0.1669, 0.8393, 1.945), (0.1723, 0.8664, 1.979), (0.1723, 0.8661, 2.014), (0.1668, 0.8384, 2.047), (-0.5677, 0.5677, 1.916), (-0.5667, 0.5667, 2.075), (-0.6051, 0.6051, 1.945), (-0.6246, 0.6246, 1.979), (-0.6244, 0.6244, 2.014), (-0.6044, 0.6044, 2.047), (0.1277, -0.6418, 1.886), (0.1041, -0.5232, 1.747), (0.1164, -0.5851, 1.859), (0.1077, -0.5417, 1.808), (-6.463e-08, -0.5334, 1.747), (-1.186e-07, -0.6544, 1.886), (-7.317e-08, -0.5523, 1.808), (-9.284e-08, -0.5966, 1.859), (0.2504, 0.6046, 1.886), (0.2041, 0.4928, 1.747), (0.2283, 0.5512, 1.859), (0.2114, 0.5103, 1.808), (0.2964, 0.4435, 1.747), (0.3636, 0.5441, 1.886), (0.3068, 0.4592, 1.808), (0.3314, 0.496, 1.859), (-0.3636, 0.5441, 1.886), (-0.2964, 0.4435, 1.747), (-0.3314, 0.496, 1.859), (-0.3068, 0.4592, 1.808), (-0.2041, 0.4928, 1.747), (-0.2504, 0.6046, 1.886), (-0.2114, 0.5103, 1.808), (-0.2283, 0.5512, 1.859), (-0.1041, -0.5232, 1.747), (-0.1277, -0.6418, 1.886), (-0.1077, -0.5417, 1.808), (-0.1164, -0.5851, 1.859), (0.3772, 0.3772, 1.747), (0.4627, 0.4627, 1.886), (0.3905, 0.3905, 1.808), (0.4218, 0.4218, 1.859), (-0.1041, 0.5232, 1.747), (-0.1277, 0.6418, 1.886), (-0.1077, 0.5417, 1.808), (-0.1164, 0.5851, 1.859), (-0.2041, -0.4928, 1.747), (-0.2504, -0.6046, 1.886), (-0.2114, -0.5103, 1.808), (-0.2283, -0.5512, 1.859), (0.4435, 0.2964, 1.747), (0.5441, 0.3636, 1.886), (0.4592, 0.3068, 1.808), (0.496, 0.3314, 1.859), (1.092e-07, 0.5334, 1.747), (9.463e-08, 0.6544, 1.886), (1.068e-07, 0.5523, 1.808), (1.015e-07, 0.5966, 1.859), (-0.2964, -0.4435, 1.747), (-0.3636, -0.5441, 1.886), (-0.3068, -0.4592, 1.808), (-0.3314, -0.496, 1.859), (0.4928, 0.2041, 1.747), (0.6046, 0.2504, 1.886), (0.5103, 0.2114, 1.808), (0.5512, 0.2283, 1.859), (-0.3772, -0.3772, 1.747), (-0.4627, -0.4627, 1.886), (-0.3905, -0.3905, 1.808), (-0.4218, -0.4218, 1.859), (0.5232, 0.1041, 1.747), (0.6418, 0.1277, 1.886), (0.5417, 0.1077, 1.808), (0.5851, 0.1164, 1.859), (-0.4435, -0.2964, 1.747), (-0.5441, -0.3636, 1.886), (-0.4592, -0.3068, 1.808), (-0.496, -0.3314, 1.859), (0.5334, 3.56e-07, 1.747), (0.6544, 3.278e-07, 1.886), (0.5523, 3.516e-07, 1.808), (0.5966, 3.412e-07, 1.859), (-0.4928, -0.2041, 1.747), (-0.6046, -0.2504, 1.886), (-0.5103, -0.2114, 1.808), (-0.5512, -0.2283, 1.859), (0.5232, -0.1041, 1.747), (0.6418, -0.1277, 1.886), (0.5417, -0.1077, 1.808), (0.5851, -0.1164, 1.859), (-0.5232, -0.1041, 1.747), (-0.6418, -0.1277, 1.886), (-0.5417, -0.1077, 1.808), (-0.5851, -0.1164, 1.859), (0.4928, -0.2041, 1.747), (0.6046, -0.2504, 1.886), (0.5103, -0.2114, 1.808), (0.5512, -0.2283, 1.859), (-0.5334, 8.308e-07, 1.747), (-0.6544, 9.103e-07, 1.886), (-0.5523, 8.432e-07, 1.808), (-0.5966, 8.723e-07, 1.859), (0.4435, -0.2964, 1.747), (0.5441, -0.3636, 1.886), (0.4592, -0.3068, 1.808), (0.496, -0.3314, 1.859), (-0.5232, 0.1041, 1.747), (-0.6418, 0.1277, 1.886), (-0.5417, 0.1078, 1.808), (-0.5851, 0.1164, 1.859), (0.3772, -0.3772, 1.747), (0.4627, -0.4627, 1.886), (0.3905, -0.3905, 1.808), (0.4218, -0.4218, 1.859), (-0.4928, 0.2041, 1.747), (-0.6046, 0.2504, 1.886), (-0.5103, 0.2114, 1.808), (-0.5512, 0.2283, 1.859), (0.2964, -0.4435, 1.747), (0.3636, -0.5441, 1.886), (0.3068, -0.4592, 1.808), (0.3314, -0.496, 1.859), (-0.4435, 0.2964, 1.747), (-0.5441, 0.3636, 1.886), (-0.4592, 0.3068, 1.808), (-0.496, 0.3314, 1.859), (0.2041, -0.4928, 1.747), (0.2504, -0.6046, 1.886), (0.2114, -0.5103, 1.808), (0.2283, -0.5512, 1.859), (0.1041, 0.5232, 1.747), (0.1277, 0.6418, 1.886), (0.1077, 0.5417, 1.808), (0.1164, 0.5851, 1.859), (-0.3772, 0.3772, 1.747), (-0.4627, 0.4627, 1.886), (-0.3905, 0.3905, 1.808), (-0.4218, 0.4218, 1.859), (0.1, -0.5029, 1.418), (0.1065, -0.5356, 1.103), (0.1002, -0.5036, 1.317), (0.1026, -0.5156, 1.202), (-6.855e-08, -0.5461, 1.103), (-5.472e-08, -0.5127, 1.418), (-5.987e-08, -0.5257, 1.202), (-5.48e-08, -0.5135, 1.317), (0.1962, 0.4737, 1.418), (0.209, 0.5046, 1.103), (0.1965, 0.4744, 1.317), (0.2012, 0.4857, 1.202), (0.3034, 0.4541, 1.103), (0.2848, 0.4263, 1.418), (0.2921, 0.4371, 1.202), (0.2853, 0.427, 1.317), (-0.2848, 0.4263, 1.418), (-0.3034, 0.4541, 1.103), (-0.2853, 0.427, 1.317), (-0.2921, 0.4371, 1.202), (-0.209, 0.5046, 1.103), (-0.1962, 0.4737, 1.418), (-0.2012, 0.4857, 1.202), (-0.1965, 0.4744, 1.317), (-0.1065, -0.5356, 1.103), (-0.1, -0.5029, 1.418), (-0.1026, -0.5156, 1.202), (-0.1002, -0.5036, 1.317), (0.3862, 0.3862, 1.103), (0.3625, 0.3625, 1.418), (0.3718, 0.3718, 1.202), (0.3631, 0.3631, 1.317), (-0.1065, 0.5357, 1.103), (-0.1, 0.5029, 1.418), (-0.1026, 0.5156, 1.202), (-0.1002, 0.5036, 1.317), (-0.209, -0.5046, 1.103), (-0.1962, -0.4737, 1.418), (-0.2012, -0.4857, 1.202), (-0.1965, -0.4744, 1.317), (0.4541, 0.3034, 1.103), (0.4263, 0.2848, 1.418), (0.4371, 0.2921, 1.202), (0.427, 0.2853, 1.317), (1.094e-07, 0.5461, 1.103), (1.123e-07, 0.5127, 1.418), (1.114e-07, 0.5257, 1.202), (1.125e-07, 0.5135, 1.317), (-0.3034, -0.4541, 1.103), (-0.2848, -0.4263, 1.418), (-0.2921, -0.4371, 1.202), (-0.2853, -0.427, 1.317), (0.5046, 0.209, 1.103), (0.4737, 0.1962, 1.418), (0.4857, 0.2012, 1.202), (0.4744, 0.1965, 1.317), (-0.3862, -0.3862, 1.103), (-0.3625, -0.3625, 1.418), (-0.3718, -0.3718, 1.202), (-0.3631, -0.3631, 1.317), (0.5356, 0.1065, 1.103), (0.5029, 0.1, 1.418), (0.5156, 0.1026, 1.202), (0.5036, 0.1002, 1.317), (-0.4541, -0.3034, 1.103), (-0.4263, -0.2848, 1.418), (-0.4371, -0.2921, 1.202), (-0.427, -0.2853, 1.317), (0.5461, 3.531e-07, 1.103), (0.5127, 3.608e-07, 1.418), (0.5257, 3.577e-07, 1.202), (0.5135, 3.606e-07, 1.317), (-0.5046, -0.209, 1.103), (-0.4737, -0.1962, 1.418), (-0.4857, -0.2012, 1.202), (-0.4744, -0.1965, 1.317), (0.5356, -0.1065, 1.103), (0.5029, -0.1, 1.418), (0.5156, -0.1026, 1.202), (0.5036, -0.1002, 1.317), (-0.5356, -0.1065, 1.103), (-0.5029, -0.1, 1.418), (-0.5156, -0.1026, 1.202), (-0.5036, -0.1002, 1.317), (0.5046, -0.209, 1.103), (0.4737, -0.1962, 1.418), (0.4857, -0.2012, 1.202), (0.4744, -0.1965, 1.317), (-0.5461, 8.392e-07, 1.103), (-0.5127, 8.171e-07, 1.418), (-0.5257, 8.258e-07, 1.202), (-0.5135, 8.177e-07, 1.317), (0.4541, -0.3034, 1.103), (0.4263, -0.2848, 1.418), (0.4371, -0.2921, 1.202), (0.427, -0.2853, 1.317), (-0.5356, 0.1065, 1.103), (-0.5029, 0.1, 1.418), (-0.5156, 0.1026, 1.202), (-0.5036, 0.1002, 1.317), (0.3862, -0.3862, 1.103), (0.3625, -0.3625, 1.418), (0.3718, -0.3718, 1.202), (0.3631, -0.3631, 1.317), (-0.5046, 0.209, 1.103), (-0.4737, 0.1962, 1.418), (-0.4857, 0.2012, 1.202), (-0.4744, 0.1965, 1.317), (0.3034, -0.4541, 1.103), (0.2848, -0.4263, 1.418), (0.2921, -0.4371, 1.202), (0.2853, -0.427, 1.317), (-0.4541, 0.3034, 1.103), (-0.4263, 0.2848, 1.418), (-0.4371, 0.2921, 1.202), (-0.427, 0.2853, 1.317), (0.209, -0.5046, 1.103), (0.1962, -0.4737, 1.418), (0.2012, -0.4857, 1.202), (0.1965, -0.4744, 1.317), (0.1065, 0.5357, 1.103), (0.1, 0.5029, 1.418), (0.1026, 0.5156, 1.202), (0.1002, 0.5036, 1.317), (-0.3862, 0.3862, 1.103), (-0.3625, 0.3625, 1.418), (-0.3718, 0.3718, 1.202), (-0.3631, 0.3631, 1.317), (0.01538, 0.1394, 3.735), (0.04206, 0.2735, 3.694), (0.06664, 0.3971, 3.626), (0.08818, 0.5054, 3.536), (0.1059, 0.5943, 3.425), (0.119, 0.6604, 3.299), (0.1271, 0.7011, 3.162), (0.1298, 0.7148, 3.02), (0.1271, 0.7011, 2.878), (0.119, 0.6604, 2.741), (0.1059, 0.5943, 2.615), (0.08818, 0.5054, 2.505), (0.06664, 0.3971, 2.414), (0.04206, 0.2735, 2.347), (0.01538, 0.1394, 2.305), (0.04206, 0.1314, 3.735), (0.09438, 0.2577, 3.694), (0.1426, 0.3741, 3.626), (0.1849, 0.4761, 3.536), (0.2195, 0.5598, 3.425), (0.2453, 0.6221, 3.299), (0.2612, 0.6604, 3.162), (0.2665, 0.6733, 3.02), (0.2612, 0.6604, 2.878), (0.2453, 0.6221, 2.741), (0.2195, 0.5598, 2.615), (0.1849, 0.4761, 2.505), (0.1426, 0.3741, 2.414), (0.09438, 0.2577, 2.347), (0.04206, 0.1314, 2.305), (0.06664, 0.1182, 3.735), (0.1426, 0.2319, 3.694), (0.2126, 0.3367, 3.626), (0.274, 0.4285, 3.536), (0.3243, 0.5038, 3.425), (0.3617, 0.5598, 3.299), (0.3848, 0.5943, 3.162), (0.3925, 0.606, 3.02), (0.3848, 0.5943, 2.878), (0.3617, 0.5598, 2.741), (0.3243, 0.5038, 2.615), (0.274, 0.4285, 2.505), (0.2126, 0.3367, 2.414), (0.1426, 0.2319, 2.347), (0.06664, 0.1182, 2.305), (0.08818, 0.1005, 3.735), (0.1849, 0.1972, 3.694), (0.274, 0.2863, 3.626), (0.352, 0.3644, 3.536), (0.4161, 0.4285, 3.425), (0.4638, 0.4761, 3.299), (0.4931, 0.5054, 3.162), (0.503, 0.5153, 3.02), (0.4931, 0.5054, 2.878), (0.4638, 0.4761, 2.741), (0.4161, 0.4285, 2.615), (0.352, 0.3644, 2.505), (0.274, 0.2863, 2.414), (0.1849, 0.1972, 2.347), (0.08818, 0.1005, 2.305), (0.1059, 0.07899, 3.735), (0.2195, 0.1549, 3.694), (0.3243, 0.2249, 3.626), (0.4161, 0.2863, 3.536), (0.4915, 0.3367, 3.425), (0.5475, 0.3741, 3.299), (0.582, 0.3971, 3.162), (0.5936, 0.4049, 3.02), (0.582, 0.3971, 2.878), (0.5475, 0.3741, 2.741), (0.4915, 0.3367, 2.615), (0.4161, 0.2863, 2.505), (0.3243, 0.2249, 2.414), (0.2195, 0.1549, 2.347), (0.1059, 0.07899, 2.305), (0.119, 0.05441, 3.735), (0.2453, 0.1067, 3.694), (0.3617, 0.1549, 3.626), (0.4638, 0.1972, 3.536), (0.5475, 0.2319, 3.425), (0.6097, 0.2577, 3.299), (0.648, 0.2735, 3.162), (0.661, 0.2789, 3.02), (0.648, 0.2735, 2.878), (0.6097, 0.2577, 2.741), (0.5475, 0.2319, 2.615), (0.4638, 0.1972, 2.505), (0.3617, 0.1549, 2.414), (0.2453, 0.1067, 2.347), (0.119, 0.05441, 2.305), (0.1271, 0.02774, 3.735), (0.2612, 0.05441, 3.694), (0.3848, 0.07899, 3.626), (0.4931, 0.1005, 3.536), (0.582, 0.1182, 3.425), (0.648, 0.1314, 3.299), (0.6887, 0.1394, 3.162), (0.7024, 0.1422, 3.02), (0.6887, 0.1394, 2.878), (0.648, 0.1314, 2.741), (0.582, 0.1182, 2.615), (0.4931, 0.1005, 2.505), (0.3848, 0.07899, 2.414), (0.2612, 0.05441, 2.347), (0.1271, 0.02774, 2.305), (0.1298, -7.829e-08, 3.735), (0.2665, -7.286e-08, 3.694), (0.3925, -6.743e-08, 3.626), (0.503, -7.286e-08, 3.536), (0.5936, -8.372e-08, 3.425), (0.661, -4.028e-08, 3.299), (0.7024, -1.272e-07, 3.162), (0.7164, -1.163e-07, 3.02), (0.7024, -1.272e-07, 2.878), (0.661, -7.697e-09, 2.741), (0.5936, -8.372e-08, 2.615), (0.503, -7.286e-08, 2.505), (0.3925, -8.915e-08, 2.414), (0.2665, -6.2e-08, 2.347), (0.1298, -6.471e-08, 2.305), (0.1271, -0.02774, 3.735), (0.2612, -0.05441, 3.694), (0.3848, -0.07899, 3.626), (0.4931, -0.1005, 3.536), (0.582, -0.1182, 3.425), (0.648, -0.1314, 3.299), (0.6887, -0.1394, 3.162), (0.7024, -0.1422, 3.02), (0.6887, -0.1394, 2.878), (0.648, -0.1314, 2.741), (0.582, -0.1182, 2.615), (0.4931, -0.1005, 2.505), (0.3848, -0.07899, 2.414), (0.2612, -0.05441, 2.347), (0.1271, -0.02774, 2.305), (0.119, -0.05441, 3.735), (0.2453, -0.1067, 3.694), (0.3617, -0.1549, 3.626), (0.4638, -0.1972, 3.536), (0.5475, -0.2319, 3.425), (0.6097, -0.2577, 3.299), (0.648, -0.2735, 3.162), (0.661, -0.2789, 3.02), (0.648, -0.2735, 2.878), (0.6097, -0.2577, 2.741), (0.5475, -0.2319, 2.615), (0.4638, -0.1972, 2.505), (0.3617, -0.1549, 2.414), (0.2453, -0.1067, 2.347), (0.119, -0.05441, 2.305), (0.1059, -0.07899, 3.735), (0.2195, -0.1549, 3.694), (0.3243, -0.2249, 3.626), (0.4161, -0.2863, 3.536), (0.4915, -0.3367, 3.425), (0.5475, -0.3741, 3.299), (0.582, -0.3971, 3.162), (0.5936, -0.4049, 3.02), (0.582, -0.3971, 2.878), (0.5475, -0.3741, 2.741), (0.4915, -0.3367, 2.615), (0.4161, -0.2863, 2.505), (0.3243, -0.2249, 2.414), (0.2195, -0.1549, 2.347), (0.1059, -0.07899, 2.305), (0.08818, -0.1005, 3.735), (0.1849, -0.1972, 3.694), (0.274, -0.2863, 3.626), (0.352, -0.3644, 3.536), (0.4161, -0.4285, 3.425), (0.4638, -0.4761, 3.299), (0.4931, -0.5054, 3.162), (0.503, -0.5153, 3.02), (0.4931, -0.5054, 2.878), (0.4638, -0.4761, 2.741), (0.4161, -0.4285, 2.615), (0.352, -0.3644, 2.505), (0.274, -0.2863, 2.414), (0.1849, -0.1972, 2.347), (0.08818, -0.1005, 2.305), (0.06664, -0.1182, 3.735), (0.1426, -0.2319, 3.694), (0.2126, -0.3367, 3.626), (0.274, -0.4285, 3.536), (0.3243, -0.5038, 3.425), (0.3617, -0.5598, 3.299), (0.3848, -0.5943, 3.162), (0.3925, -0.606, 3.02), (0.3848, -0.5943, 2.878), (0.3617, -0.5598, 2.741), (0.3243, -0.5038, 2.615), (0.274, -0.4285, 2.505), (0.2126, -0.3367, 2.414), (0.1426, -0.2319, 2.347), (0.06664, -0.1182, 2.305), (0.04206, -0.1314, 3.735), (0.09438, -0.2577, 3.694), (0.1426, -0.3741, 3.626), (0.1849, -0.4761, 3.536), (0.2195, -0.5598, 3.425), (0.2453, -0.6221, 3.299), (0.2612, -0.6604, 3.162), (0.2665, -0.6733, 3.02), (0.2612, -0.6604, 2.878), (0.2453, -0.6221, 2.741), (0.2195, -0.5598, 2.615), (0.1849, -0.4761, 2.505), (0.1426, -0.3741, 2.414), (0.09438, -0.2577, 2.347), (0.04206, -0.1314, 2.305), (0.01538, -0.1394, 3.735), (0.04206, -0.2735, 3.694), (0.06664, -0.3971, 3.626), (0.08818, -0.5054, 3.536), (0.1059, -0.5943, 3.425), (0.119, -0.6604, 3.299), (0.1271, -0.7011, 3.162), (0.1298, -0.7148, 3.02), (0.1271, -0.7011, 2.878), (0.119, -0.6604, 2.741), (0.1059, -0.5943, 2.615), (0.08818, -0.5054, 2.505), (0.06664, -0.3971, 2.414), (0.04206, -0.2735, 2.347), (0.01538, -0.1394, 2.305), (-0.01235, -0.1422, 3.735), (-0.01235, -0.2789, 3.694), (-0.01235, -0.4049, 3.626), (-0.01235, -0.5153, 3.536), (-0.01235, -0.606, 3.425), (-0.01235, -0.6733, 3.299), (-0.01235, -0.7148, 3.162), (-0.01235, -0.7288, 3.02), (-0.01235, -0.7148, 2.878), (-0.01235, -0.6733, 2.741), (-0.01235, -0.606, 2.615), (-0.01235, -0.5153, 2.505), (-0.01235, -0.4049, 2.414), (-0.01235, -0.2789, 2.347), (-0.01235, -0.1422, 2.305), (-0.04009, -0.1394, 3.735), (-0.06676, -0.2735, 3.694), (-0.09134, -0.3971, 3.626), (-0.1129, -0.5054, 3.536), (-0.1306, -0.5943, 3.425), (-0.1437, -0.6604, 3.299), (-0.1518, -0.7011, 3.162), (-0.1545, -0.7148, 3.02), (-0.1518, -0.7011, 2.878), (-0.1437, -0.6604, 2.741), (-0.1306, -0.5943, 2.615), (-0.1129, -0.5054, 2.505), (-0.09134, -0.3971, 2.414), (-0.06676, -0.2735, 2.347), (-0.04009, -0.1394, 2.305), (-0.01235, -2.971e-07, 3.749), (-0.06676, -0.1314, 3.735), (-0.1191, -0.2577, 3.694), (-0.1673, -0.3741, 3.626), (-0.2096, -0.4761, 3.536), (-0.2442, -0.5598, 3.425), (-0.27, -0.6221, 3.299), (-0.2859, -0.6604, 3.162), (-0.2912, -0.6733, 3.02), (-0.2859, -0.6604, 2.878), (-0.27, -0.6221, 2.741), (-0.2442, -0.5598, 2.615), (-0.2096, -0.4761, 2.505), (-0.1673, -0.3741, 2.414), (-0.1191, -0.2577, 2.347), (-0.06676, -0.1314, 2.305), (-0.09134, -0.1182, 3.735), (-0.1673, -0.2319, 3.694), (-0.2373, -0.3367, 3.626), (-0.2987, -0.4285, 3.536), (-0.349, -0.5038, 3.425), (-0.3864, -0.5598, 3.299), (-0.4095, -0.5943, 3.162), (-0.4172, -0.606, 3.02), (-0.4095, -0.5943, 2.878), (-0.3864, -0.5598, 2.741), (-0.349, -0.5038, 2.615), (-0.2987, -0.4285, 2.505), (-0.2373, -0.3367, 2.414), (-0.1673, -0.2319, 2.347), (-0.09134, -0.1182, 2.305), (-0.1129, -0.1005, 3.735), (-0.2096, -0.1972, 3.694), (-0.2987, -0.2863, 3.626), (-0.3767, -0.3644, 3.536), (-0.4408, -0.4285, 3.425), (-0.4885, -0.4761, 3.299), (-0.5178, -0.5054, 3.162), (-0.5277, -0.5153, 3.02), (-0.5178, -0.5054, 2.878), (-0.4885, -0.4761, 2.741), (-0.4408, -0.4285, 2.615), (-0.3767, -0.3644, 2.505), (-0.2987, -0.2863, 2.414), (-0.2096, -0.1972, 2.347), (-0.1129, -0.1005, 2.305), (-0.1306, -0.07899, 3.735), (-0.2442, -0.1549, 3.694), (-0.349, -0.2249, 3.626), (-0.4408, -0.2863, 3.536), (-0.5162, -0.3367, 3.425), (-0.5722, -0.3741, 3.299), (-0.6067, -0.3971, 3.162), (-0.6183, -0.4049, 3.02), (-0.6067, -0.3971, 2.878), (-0.5722, -0.3741, 2.741), (-0.5162, -0.3367, 2.615), (-0.4408, -0.2863, 2.505), (-0.349, -0.2249, 2.414), (-0.2442, -0.1549, 2.347), (-0.1306, -0.07899, 2.305), (-0.1437, -0.05441, 3.735), (-0.27, -0.1067, 3.694), (-0.3864, -0.1549, 3.626), (-0.4885, -0.1972, 3.536), (-0.5722, -0.2319, 3.425), (-0.6344, -0.2577, 3.299), (-0.6727, -0.2735, 3.162), (-0.6857, -0.2789, 3.02), (-0.6727, -0.2735, 2.878), (-0.6344, -0.2577, 2.741), (-0.5722, -0.2319, 2.615), (-0.4885, -0.1972, 2.505), (-0.3864, -0.1549, 2.414), (-0.27, -0.1067, 2.347), (-0.1437, -0.05441, 2.305), (-0.1518, -0.02774, 3.735), (-0.2859, -0.05441, 3.694), (-0.4095, -0.07899, 3.626), (-0.5178, -0.1005, 3.536), (-0.6067, -0.1182, 3.425), (-0.6727, -0.1314, 3.299), (-0.7134, -0.1394, 3.162), (-0.7271, -0.1422, 3.02), (-0.7134, -0.1394, 2.878), (-0.6727, -0.1314, 2.741), (-0.6067, -0.1182, 2.615), (-0.5178, -0.1005, 2.505), (-0.4095, -0.07899, 2.414), (-0.2859, -0.05441, 2.347), (-0.1518, -0.02774, 2.305), (-0.1545, -6.743e-08, 3.735), (-0.2912, -4.571e-08, 3.694), (-0.4172, -4.571e-08, 3.626), (-0.5277, 2.488e-08, 3.536), (-0.6183, 5.746e-08, 3.425), (-0.6857, -7.286e-08, 3.299), (-0.7271, 9.004e-08, 3.162), (-0.7411, 5.746e-08, 3.02), (-0.7271, 9.004e-08, 2.878), (-0.6857, -7.286e-08, 2.741), (-0.6183, 5.746e-08, 2.615), (-0.5277, 2.488e-08, 2.505), (-0.4172, -2.942e-08, 2.414), (-0.2912, -2.399e-08, 2.347), (-0.1545, -7.014e-08, 2.305), (-0.1518, 0.02774, 3.735), (-0.2859, 0.05441, 3.694), (-0.4095, 0.07899, 3.626), (-0.5178, 0.1005, 3.536), (-0.6067, 0.1182, 3.425), (-0.6727, 0.1314, 3.299), (-0.7134, 0.1394, 3.162), (-0.7271, 0.1422, 3.02), (-0.7134, 0.1394, 2.878), (-0.6727, 0.1314, 2.741), (-0.6067, 0.1182, 2.615), (-0.5178, 0.1005, 2.505), (-0.4095, 0.07899, 2.414), (-0.2859, 0.05441, 2.347), (-0.1518, 0.02774, 2.305), (-0.1437, 0.05441, 3.735), (-0.27, 0.1067, 3.694), (-0.3864, 0.1549, 3.626), (-0.4885, 0.1972, 3.536), (-0.5722, 0.2319, 3.425), (-0.6344, 0.2577, 3.299), (-0.6727, 0.2735, 3.162), (-0.6857, 0.2789, 3.02), (-0.6727, 0.2735, 2.878), (-0.6344, 0.2577, 2.741), (-0.5722, 0.2319, 2.615), (-0.4885, 0.1972, 2.505), (-0.3864, 0.1549, 2.414), (-0.27, 0.1067, 2.347), (-0.1437, 0.05441, 2.305), (-0.1306, 0.07899, 3.735), (-0.2442, 0.1549, 3.694), (-0.349, 0.2249, 3.626), (-0.4408, 0.2863, 3.536), (-0.5162, 0.3367, 3.425), (-0.5722, 0.3741, 3.299), (-0.6067, 0.3971, 3.162), (-0.6183, 0.4049, 3.02), (-0.6067, 0.3971, 2.878), (-0.5722, 0.3741, 2.741), (-0.5162, 0.3367, 2.615), (-0.4408, 0.2863, 2.505), (-0.349, 0.2249, 2.414), (-0.2442, 0.1549, 2.347), (-0.1306, 0.07899, 2.305), (-0.1129, 0.1005, 3.735), (-0.2096, 0.1972, 3.694), (-0.2987, 0.2863, 3.626), (-0.3767, 0.3644, 3.536), (-0.4408, 0.4285, 3.425), (-0.4885, 0.4761, 3.299), (-0.5178, 0.5054, 3.162), (-0.5277, 0.5153, 3.02), (-0.5178, 0.5054, 2.878), (-0.4885, 0.4761, 2.741), (-0.4408, 0.4285, 2.615), (-0.3767, 0.3644, 2.505), (-0.2987, 0.2863, 2.414), (-0.2096, 0.1972, 2.347), (-0.1129, 0.1005, 2.305), (-0.09134, 0.1182, 3.735), (-0.1673, 0.2319, 3.694), (-0.2373, 0.3367, 3.626), (-0.2987, 0.4285, 3.536), (-0.349, 0.5038, 3.425), (-0.3864, 0.5598, 3.299), (-0.4095, 0.5943, 3.162), (-0.4172, 0.606, 3.02), (-0.4095, 0.5943, 2.878), (-0.3864, 0.5598, 2.741), (-0.349, 0.5038, 2.615), (-0.2987, 0.4285, 2.505), (-0.2373, 0.3367, 2.414), (-0.1673, 0.2319, 2.347), (-0.09134, 0.1182, 2.305), (-0.06676, 0.1314, 3.735), (-0.1191, 0.2577, 3.694), (-0.1673, 0.3741, 3.626), (-0.2096, 0.4761, 3.536), (-0.2442, 0.5598, 3.425), (-0.27, 0.6221, 3.299), (-0.2859, 0.6604, 3.162), (-0.2912, 0.6733, 3.02), (-0.2859, 0.6604, 2.878), (-0.27, 0.6221, 2.741), (-0.2442, 0.5598, 2.615), (-0.2096, 0.4761, 2.505), (-0.1673, 0.3741, 2.414), (-0.1191, 0.2577, 2.347), (-0.06676, 0.1314, 2.305), (-0.04009, 0.1394, 3.735), (-0.06676, 0.2735, 3.694), (-0.09134, 0.3971, 3.626), (-0.1129, 0.5054, 3.536), (-0.1306, 0.5943, 3.425), (-0.1437, 0.6604, 3.299), (-0.1518, 0.7011, 3.162), (-0.1545, 0.7148, 3.02), (-0.1518, 0.7011, 2.878), (-0.1437, 0.6604, 2.741), (-0.1306, 0.5943, 2.615), (-0.1129, 0.5054, 2.505), (-0.09134, 0.3971, 2.414), (-0.06676, 0.2735, 2.347), (-0.04009, 0.1394, 2.305), (-0.01235, 0.1422, 3.735), (-0.01235, 0.2789, 3.694), (-0.01235, 0.4049, 3.626), (-0.01235, 0.5153, 3.536), (-0.01235, 0.606, 3.425), (-0.01235, 0.6733, 3.299), (-0.01235, 0.7148, 3.162), (-0.01235, 0.7288, 3.02), (-0.01235, 0.7148, 2.878), (-0.01235, 0.6733, 2.741), (-0.01235, 0.606, 2.615), (-0.01235, 0.5153, 2.505), (-0.01235, 0.4049, 2.414), (-0.01235, 0.2789, 2.347), (-0.01235, 0.1422, 2.305)], [], [(126, 699, 545, 65), (66, 549, 554, 68), (68, 554, 559, 70), (70, 559, 564, 72), (72, 564, 569, 74), (74, 569, 574, 76), (76, 574, 579, 78), (78, 579, 584, 80), (80, 584, 589, 82), (82, 589, 594, 84), (84, 594, 599, 86), (86, 599, 604, 88), (88, 604, 609, 90), (90, 609, 614, 92), (92, 614, 619, 94), (94, 619, 624, 96), (96, 624, 629, 98), (98, 629, 634, 100), (100, 634, 639, 102), (102, 639, 644, 104), (104, 644, 649, 106), (106, 649, 654, 108), (108, 654, 659, 110), (110, 659, 664, 112), (112, 664, 669, 114), (114, 669, 674, 116), (116, 674, 679, 118), (118, 679, 684, 120), (120, 684, 689, 122), (122, 689, 694, 124), (53, 51, 729, 730), (124, 694, 699, 126), (65, 545, 549, 66), (0, 2, 4, 6, 8, 10, 12, 14, 16, 18, 20, 22, 24, 26, 28, 30, 32, 34, 36, 38, 40, 42, 44, 46, 48, 50, 52, 54, 56, 58, 60, 62), (128, 64, 67, 136), (2, 135, 142, 4), (352, 65, 66, 359), (359, 66, 68, 365), (550, 3, 5, 555), (339, 125, 127, 346), (125, 532, 538, 127), (332, 123, 125, 339), (60, 338, 345, 62), (533, 124, 126, 539), (123, 526, 532, 125), (695, 61, 63, 700), (325, 121, 123, 332), (58, 331, 338, 60), (527, 122, 124, 533), (121, 520, 526, 123), (690, 59, 61, 695), (318, 119, 121, 325), (56, 324, 331, 58), (521, 120, 122, 527), (119, 514, 520, 121), (685, 57, 59, 690), (311, 117, 119, 318), (54, 317, 324, 56), (515, 118, 120, 521), (117, 508, 514, 119), (680, 55, 57, 685), (304, 115, 117, 311), (52, 310, 317, 54), (509, 116, 118, 515), (115, 502, 508, 117), (675, 53, 55, 680), (297, 113, 115, 304), (50, 303, 310, 52), (503, 114, 116, 509), (113, 496, 502, 115), (670, 51, 53, 675), (290, 111, 113, 297), (48, 296, 303, 50), (497, 112, 114, 503), (111, 490, 496, 113), (665, 49, 51, 670), (283, 109, 111, 290), (46, 289, 296, 48), (491, 110, 112, 497), (109, 484, 490, 111), (660, 47, 49, 665), (276, 107, 109, 283), (44, 282, 289, 46), (485, 108, 110, 491), (107, 478, 484, 109), (655, 45, 47, 660), (269, 105, 107, 276), (42, 275, 282, 44), (479, 106, 108, 485), (105, 472, 478, 107), (650, 43, 45, 655), (262, 103, 105, 269), (40, 268, 275, 42), (473, 104, 106, 479), (103, 466, 472, 105), (645, 41, 43, 650), (255, 101, 103, 262), (38, 261, 268, 40), (467, 102, 104, 473), (101, 460, 466, 103), (640, 39, 41, 645), (248, 99, 101, 255), (36, 254, 261, 38), (461, 100, 102, 467), (99, 454, 460, 101), (635, 37, 39, 640), (241, 97, 99, 248), (34, 247, 254, 36), (455, 98, 100, 461), (97, 448, 454, 99), (630, 35, 37, 635), (234, 95, 97, 241), (32, 240, 247, 34), (449, 96, 98, 455), (95, 442, 448, 97), (625, 33, 35, 630), (227, 93, 95, 234), (30, 233, 240, 32), (443, 94, 96, 449), (93, 436, 442, 95), (620, 31, 33, 625), (220, 91, 93, 227), (28, 226, 233, 30), (437, 92, 94, 443), (91, 430, 436, 93), (615, 29, 31, 620), (213, 89, 91, 220), (26, 219, 226, 28), (431, 90, 92, 437), (89, 424, 430, 91), (610, 27, 29, 615), (206, 87, 89, 213), (24, 212, 219, 26), (425, 88, 90, 431), (87, 418, 424, 89), (605, 25, 27, 610), (199, 85, 87, 206), (22, 205, 212, 24), (419, 86, 88, 425), (85, 412, 418, 87), (600, 23, 25, 605), (192, 83, 85, 199), (20, 198, 205, 22), (413, 84, 86, 419), (83, 406, 412, 85), (595, 21, 23, 600), (185, 81, 83, 192), (18, 191, 198, 20), (407, 82, 84, 413), (81, 400, 406, 83), (590, 19, 21, 595), (178, 79, 81, 185), (16, 184, 191, 18), (401, 80, 82, 407), (79, 394, 400, 81), (585, 17, 19, 590), (171, 77, 79, 178), (14, 177, 184, 16), (395, 78, 80, 401), (77, 388, 394, 79), (580, 15, 17, 585), (164, 75, 77, 171), (12, 170, 177, 14), (389, 76, 78, 395), (75, 382, 388, 77), (575, 13, 15, 580), (157, 73, 75, 164), (10, 163, 170, 12), (383, 74, 76, 389), (73, 376, 382, 75), (570, 11, 13, 575), (150, 71, 73, 157), (8, 156, 163, 10), (377, 72, 74, 383), (71, 370, 376, 73), (565, 9, 11, 570), (143, 69, 71, 150), (6, 149, 156, 8), (371, 70, 72, 377), (69, 364, 370, 71), (560, 7, 9, 565), (136, 67, 69, 143), (4, 142, 149, 6), (365, 68, 70, 371), (67, 358, 364, 69), (555, 5, 7, 560), (62, 345, 129, 0), (346, 127, 64, 128), (127, 538, 353, 64), (539, 126, 65, 352), (544, 1, 3, 550), (346, 128, 130, 351), (351, 130, 131, 350), (350, 131, 132, 349), (349, 132, 133, 348), (348, 133, 134, 347), (347, 134, 129, 345), (339, 346, 351, 344), (344, 351, 350, 343), (343, 350, 349, 342), (342, 349, 348, 341), (341, 348, 347, 340), (340, 347, 345, 338), (332, 339, 344, 337), (337, 344, 343, 336), (336, 343, 342, 335), (335, 342, 341, 334), (334, 341, 340, 333), (333, 340, 338, 331), (325, 332, 337, 330), (330, 337, 336, 329), (329, 336, 335, 328), (328, 335, 334, 327), (327, 334, 333, 326), (326, 333, 331, 324), (318, 325, 330, 323), (323, 330, 329, 322), (322, 329, 328, 321), (321, 328, 327, 320), (320, 327, 326, 319), (319, 326, 324, 317), (311, 318, 323, 316), (316, 323, 322, 315), (315, 322, 321, 314), (314, 321, 320, 313), (313, 320, 319, 312), (312, 319, 317, 310), (304, 311, 316, 309), (309, 316, 315, 308), (308, 315, 314, 307), (307, 314, 313, 306), (306, 313, 312, 305), (305, 312, 310, 303), (297, 304, 309, 302), (302, 309, 308, 301), (301, 308, 307, 300), (300, 307, 306, 299), (299, 306, 305, 298), (298, 305, 303, 296), (290, 297, 302, 295), (295, 302, 301, 294), (294, 301, 300, 293), (293, 300, 299, 292), (292, 299, 298, 291), (291, 298, 296, 289), (283, 290, 295, 288), (288, 295, 294, 287), (287, 294, 293, 286), (286, 293, 292, 285), (285, 292, 291, 284), (284, 291, 289, 282), (276, 283, 288, 281), (281, 288, 287, 280), (280, 287, 286, 279), (279, 286, 285, 278), (278, 285, 284, 277), (277, 284, 282, 275), (269, 276, 281, 274), (274, 281, 280, 273), (273, 280, 279, 272), (272, 279, 278, 271), (271, 278, 277, 270), (270, 277, 275, 268), (262, 269, 274, 267), (267, 274, 273, 266), (266, 273, 272, 265), (265, 272, 271, 264), (264, 271, 270, 263), (263, 270, 268, 261), (255, 262, 267, 260), (260, 267, 266, 259), (259, 266, 265, 258), (258, 265, 264, 257), (257, 264, 263, 256), (256, 263, 261, 254), (248, 255, 260, 253), (253, 260, 259, 252), (252, 259, 258, 251), (251, 258, 257, 250), (250, 257, 256, 249), (249, 256, 254, 247), (241, 248, 253, 246), (246, 253, 252, 245), (245, 252, 251, 244), (244, 251, 250, 243), (243, 250, 249, 242), (242, 249, 247, 240), (234, 241, 246, 239), (239, 246, 245, 238), (238, 245, 244, 237), (237, 244, 243, 236), (236, 243, 242, 235), (235, 242, 240, 233), (227, 234, 239, 232), (232, 239, 238, 231), (231, 238, 237, 230), (230, 237, 236, 229), (229, 236, 235, 228), (228, 235, 233, 226), (220, 227, 232, 225), (225, 232, 231, 224), (224, 231, 230, 223), (223, 230, 229, 222), (222, 229, 228, 221), (221, 228, 226, 219), (213, 220, 225, 218), (218, 225, 224, 217), (217, 224, 223, 216), (216, 223, 222, 215), (215, 222, 221, 214), (214, 221, 219, 212), (206, 213, 218, 211), (211, 218, 217, 210), (210, 217, 216, 209), (209, 216, 215, 208), (208, 215, 214, 207), (207, 214, 212, 205), (199, 206, 211, 204), (204, 211, 210, 203), (203, 210, 209, 202), (202, 209, 208, 201), (201, 208, 207, 200), (200, 207, 205, 198), (192, 199, 204, 197), (197, 204, 203, 196), (196, 203, 202, 195), (195, 202, 201, 194), (194, 201, 200, 193), (193, 200, 198, 191), (185, 192, 197, 190), (190, 197, 196, 189), (189, 196, 195, 188), (188, 195, 194, 187), (187, 194, 193, 186), (186, 193, 191, 184), (178, 185, 190, 183), (183, 190, 189, 182), (182, 189, 188, 181), (181, 188, 187, 180), (180, 187, 186, 179), (179, 186, 184, 177), (171, 178, 183, 176), (176, 183, 182, 175), (175, 182, 181, 174), (174, 181, 180, 173), (173, 180, 179, 172), (172, 179, 177, 170), (164, 171, 176, 169), (169, 176, 175, 168), (168, 175, 174, 167), (167, 174, 173, 166), (166, 173, 172, 165), (165, 172, 170, 163), (157, 164, 169, 162), (162, 169, 168, 161), (161, 168, 167, 160), (160, 167, 166, 159), (159, 166, 165, 158), (158, 165, 163, 156), (150, 157, 162, 155), (155, 162, 161, 154), (154, 161, 160, 153), (153, 160, 159, 152), (152, 159, 158, 151), (151, 158, 156, 149), (143, 150, 155, 148), (148, 155, 154, 147), (147, 154, 153, 146), (146, 153, 152, 145), (145, 152, 151, 144), (144, 151, 149, 142), (136, 143, 148, 141), (141, 148, 147, 140), (140, 147, 146, 139), (139, 146, 145, 138), (138, 145, 144, 137), (137, 144, 142, 135), (128, 136, 141, 130), (130, 141, 140, 131), (131, 140, 139, 132), (132, 139, 138, 133), (133, 138, 137, 134), (134, 137, 135, 129), (0, 129, 135, 2), (539, 352, 354, 543), (543, 354, 355, 542), (542, 355, 356, 541), (541, 356, 357, 540), (540, 357, 353, 538), (533, 539, 543, 537), (537, 543, 542, 536), (536, 542, 541, 535), (535, 541, 540, 534), (534, 540, 538, 532), (527, 533, 537, 531), (531, 537, 536, 530), (530, 536, 535, 529), (529, 535, 534, 528), (528, 534, 532, 526), (521, 527, 531, 525), (525, 531, 530, 524), (524, 530, 529, 523), (523, 529, 528, 522), (522, 528, 526, 520), (515, 521, 525, 519), (519, 525, 524, 518), (518, 524, 523, 517), (517, 523, 522, 516), (516, 522, 520, 514), (509, 515, 519, 513), (513, 519, 518, 512), (512, 518, 517, 511), (511, 517, 516, 510), (510, 516, 514, 508), (503, 509, 513, 507), (507, 513, 512, 506), (506, 512, 511, 505), (505, 511, 510, 504), (504, 510, 508, 502), (497, 503, 507, 501), (501, 507, 506, 500), (500, 506, 505, 499), (499, 505, 504, 498), (498, 504, 502, 496), (491, 497, 501, 495), (495, 501, 500, 494), (494, 500, 499, 493), (493, 499, 498, 492), (492, 498, 496, 490), (485, 491, 495, 489), (489, 495, 494, 488), (488, 494, 493, 487), (487, 493, 492, 486), (486, 492, 490, 484), (479, 485, 489, 483), (483, 489, 488, 482), (482, 488, 487, 481), (481, 487, 486, 480), (480, 486, 484, 478), (473, 479, 483, 477), (477, 483, 482, 476), (476, 482, 481, 475), (475, 481, 480, 474), (474, 480, 478, 472), (467, 473, 477, 471), (471, 477, 476, 470), (470, 476, 475, 469), (469, 475, 474, 468), (468, 474, 472, 466), (461, 467, 471, 465), (465, 471, 470, 464), (464, 470, 469, 463), (463, 469, 468, 462), (462, 468, 466, 460), (455, 461, 465, 459), (459, 465, 464, 458), (458, 464, 463, 457), (457, 463, 462, 456), (456, 462, 460, 454), (449, 455, 459, 453), (453, 459, 458, 452), (452, 458, 457, 451), (451, 457, 456, 450), (450, 456, 454, 448), (443, 449, 453, 447), (447, 453, 452, 446), (446, 452, 451, 445), (445, 451, 450, 444), (444, 450, 448, 442), (437, 443, 447, 441), (441, 447, 446, 440), (440, 446, 445, 439), (439, 445, 444, 438), (438, 444, 442, 436), (431, 437, 441, 435), (435, 441, 440, 434), (434, 440, 439, 433), (433, 439, 438, 432), (432, 438, 436, 430), (425, 431, 435, 429), (429, 435, 434, 428), (428, 434, 433, 427), (427, 433, 432, 426), (426, 432, 430, 424), (419, 425, 429, 423), (423, 429, 428, 422), (422, 428, 427, 421), (421, 427, 426, 420), (420, 426, 424, 418), (413, 419, 423, 417), (417, 423, 422, 416), (416, 422, 421, 415), (415, 421, 420, 414), (414, 420, 418, 412), (407, 413, 417, 411), (411, 417, 416, 410), (410, 416, 415, 409), (409, 415, 414, 408), (408, 414, 412, 406), (401, 407, 411, 405), (405, 411, 410, 404), (404, 410, 409, 403), (403, 409, 408, 402), (402, 408, 406, 400), (395, 401, 405, 399), (399, 405, 404, 398), (398, 404, 403, 397), (397, 403, 402, 396), (396, 402, 400, 394), (389, 395, 399, 393), (393, 399, 398, 392), (392, 398, 397, 391), (391, 397, 396, 390), (390, 396, 394, 388), (383, 389, 393, 387), (387, 393, 392, 386), (386, 392, 391, 385), (385, 391, 390, 384), (384, 390, 388, 382), (377, 383, 387, 381), (381, 387, 386, 380), (380, 386, 385, 379), (379, 385, 384, 378), (378, 384, 382, 376), (371, 377, 381, 375), (375, 381, 380, 374), (374, 380, 379, 373), (373, 379, 378, 372), (372, 378, 376, 370), (365, 371, 375, 369), (369, 375, 374, 368), (368, 374, 373, 367), (367, 373, 372, 366), (366, 372, 370, 364), (359, 365, 369, 363), (363, 369, 368, 362), (362, 368, 367, 361), (361, 367, 366, 360), (360, 366, 364, 358), (352, 359, 363, 354), (354, 363, 362, 355), (355, 362, 361, 356), (356, 361, 360, 357), (357, 360, 358, 353), (64, 353, 358, 67), (700, 544, 546, 703), (703, 546, 547, 702), (702, 547, 548, 701), (701, 548, 545, 699), (695, 700, 703, 698), (698, 703, 702, 697), (697, 702, 701, 696), (696, 701, 699, 694), (690, 695, 698, 693), (693, 698, 697, 692), (692, 697, 696, 691), (691, 696, 694, 689), (685, 690, 693, 688), (688, 693, 692, 687), (687, 692, 691, 686), (686, 691, 689, 684), (680, 685, 688, 683), (683, 688, 687, 682), (682, 687, 686, 681), (681, 686, 684, 679), (675, 680, 683, 678), (678, 683, 682, 677), (677, 682, 681, 676), (676, 681, 679, 674), (670, 675, 678, 673), (673, 678, 677, 672), (672, 677, 676, 671), (671, 676, 674, 669), (665, 670, 673, 668), (668, 673, 672, 667), (667, 672, 671, 666), (666, 671, 669, 664), (660, 665, 668, 663), (663, 668, 667, 662), (662, 667, 666, 661), (661, 666, 664, 659), (655, 660, 663, 658), (658, 663, 662, 657), (657, 662, 661, 656), (656, 661, 659, 654), (650, 655, 658, 653), (653, 658, 657, 652), (652, 657, 656, 651), (651, 656, 654, 649), (645, 650, 653, 648), (648, 653, 652, 647), (647, 652, 651, 646), (646, 651, 649, 644), (640, 645, 648, 643), (643, 648, 647, 642), (642, 647, 646, 641), (641, 646, 644, 639), (635, 640, 643, 638), (638, 643, 642, 637), (637, 642, 641, 636), (636, 641, 639, 634), (630, 635, 638, 633), (633, 638, 637, 632), (632, 637, 636, 631), (631, 636, 634, 629), (625, 630, 633, 628), (628, 633, 632, 627), (627, 632, 631, 626), (626, 631, 629, 624), (620, 625, 628, 623), (623, 628, 627, 622), (622, 627, 626, 621), (621, 626, 624, 619), (615, 620, 623, 618), (618, 623, 622, 617), (617, 622, 621, 616), (616, 621, 619, 614), (610, 615, 618, 613), (613, 618, 617, 612), (612, 617, 616, 611), (611, 616, 614, 609), (605, 610, 613, 608), (608, 613, 612, 607), (607, 612, 611, 606), (606, 611, 609, 604), (600, 605, 608, 603), (603, 608, 607, 602), (602, 607, 606, 601), (601, 606, 604, 599), (595, 600, 603, 598), (598, 603, 602, 597), (597, 602, 601, 596), (596, 601, 599, 594), (590, 595, 598, 593), (593, 598, 597, 592), (592, 597, 596, 591), (591, 596, 594, 589), (585, 590, 593, 588), (588, 593, 592, 587), (587, 592, 591, 586), (586, 591, 589, 584), (580, 585, 588, 583), (583, 588, 587, 582), (582, 587, 586, 581), (581, 586, 584, 579), (575, 580, 583, 578), (578, 583, 582, 577), (577, 582, 581, 576), (576, 581, 579, 574), (570, 575, 578, 573), (573, 578, 577, 572), (572, 577, 576, 571), (571, 576, 574, 569), (565, 570, 573, 568), (568, 573, 572, 567), (567, 572, 571, 566), (566, 571, 569, 564), (560, 565, 568, 563), (563, 568, 567, 562), (562, 567, 566, 561), (561, 566, 564, 559), (555, 560, 563, 558), (558, 563, 562, 557), (557, 562, 561, 556), (556, 561, 559, 554), (550, 555, 558, 553), (553, 558, 557, 552), (552, 557, 556, 551), (551, 556, 554, 549), (544, 550, 553, 546), (546, 553, 552, 547), (547, 552, 551, 548), (548, 551, 549, 545), (700, 63, 1, 544), (707, 706, 1097, 1100), (13, 11, 709, 710), (27, 25, 716, 717), (41, 39, 723, 724), (55, 53, 730, 731), (15, 13, 710, 711), (29, 27, 717, 718), (43, 41, 724, 725), (3, 1, 705, 704), (57, 55, 731, 732), (17, 15, 711, 712), (31, 29, 718, 719), (45, 43, 725, 726), (5, 3, 704, 706), (59, 57, 732, 733), (19, 17, 712, 713), (33, 31, 719, 720), (47, 45, 726, 727), (7, 5, 706, 707), (61, 59, 733, 734), (21, 19, 713, 714), (35, 33, 720, 721), (49, 47, 727, 728), (9, 7, 707, 708), (63, 61, 734, 735), (23, 21, 714, 715), (37, 35, 721, 722), (51, 49, 728, 729), (11, 9, 708, 709), (1, 63, 735, 705), (25, 23, 715, 716), (39, 37, 722, 723), (736, 737, 767, 766, 765, 764, 763, 762, 761, 760, 759, 758, 757, 756, 755, 754, 753, 752, 751, 750, 749, 748, 747, 746, 745, 744, 743, 742, 741, 740, 739, 738), (734, 733, 1105, 1108), (722, 721, 1112, 1124), (706, 704, 1208, 1097), (733, 732, 1212, 1105), (709, 708, 1116, 1128), (705, 735, 1120, 1132), (723, 722, 1124, 1136), (710, 709, 1128, 1140), (704, 705, 1132, 1208), (724, 723, 1136, 1144), (725, 724, 1144, 1152), (712, 711, 1148, 1156), (726, 725, 1152, 1160), (713, 712, 1156, 1164), (727, 726, 1160, 1168), (714, 713, 1164, 1172), (728, 727, 1168, 1176), (715, 714, 1172, 1180), (729, 728, 1176, 1184), (716, 715, 1180, 1188), (730, 729, 1184, 1192), (717, 716, 1188, 1196), (731, 730, 1192, 1200), (718, 717, 1196, 1204), (732, 731, 1200, 1212), (711, 710, 1140, 1148), (721, 720, 1092, 1112), (708, 707, 1100, 1116), (735, 734, 1108, 1120), (1104, 1213, 1084, 977), (976, 1085, 954, 793), (817, 799, 766, 767), (1096, 1209, 1080, 969), (968, 1081, 948, 781), (811, 787, 739, 740), (1088, 1205, 1076, 961), (960, 1077, 942, 769), (805, 775, 752, 753), (1213, 1201, 1072, 1084), (1085, 1073, 936, 954), (1209, 1133, 1004, 1080), (1081, 1005, 834, 948), (853, 841, 755, 756), (1205, 1197, 1068, 1076), (1077, 1069, 930, 942), (955, 937, 763, 764), (1201, 1193, 1064, 1072), (1073, 1065, 924, 936), (943, 931, 749, 750), (1197, 1189, 1060, 1068), (1069, 1061, 918, 930), (937, 925, 762, 763), (1193, 1185, 1056, 1064), (1065, 1057, 912, 924), (931, 919, 748, 749), (1189, 1181, 1052, 1060), (1061, 1053, 906, 918), (925, 913, 761, 762), (1185, 1177, 1048, 1056), (1057, 1049, 900, 912), (919, 907, 747, 748), (1181, 1173, 1044, 1052), (1053, 1045, 894, 906), (913, 901, 760, 761), (1177, 1169, 1040, 1048), (1049, 1041, 888, 900), (907, 895, 746, 747), (1173, 1165, 1036, 1044), (1045, 1037, 882, 894), (901, 889, 759, 760), (1169, 1161, 1032, 1040), (1041, 1033, 876, 888), (895, 883, 745, 746), (1165, 1157, 1028, 1036), (1037, 1029, 870, 882), (889, 877, 758, 759), (1161, 1153, 1024, 1032), (1033, 1025, 864, 876), (883, 871, 744, 745), (1157, 1149, 1020, 1028), (1029, 1021, 858, 870), (877, 865, 757, 758), (1153, 1145, 1016, 1024), (1025, 1017, 852, 864), (871, 859, 743, 744), (1149, 1141, 1012, 1020), (1021, 1013, 846, 858), (865, 853, 756, 757), (1145, 1137, 1008, 1016), (1017, 1009, 840, 852), (859, 847, 742, 743), (1141, 1129, 1000, 1012), (1013, 1001, 828, 846), (949, 835, 737, 736), (1137, 1125, 996, 1008), (1009, 997, 822, 840), (847, 829, 741, 742), (1133, 1121, 992, 1004), (1005, 993, 816, 834), (841, 823, 754, 755), (1129, 1117, 988, 1000), (1001, 989, 810, 828), (835, 817, 767, 737), (1125, 1113, 984, 996), (997, 985, 804, 822), (829, 811, 740, 741), (1121, 1109, 980, 992), (993, 981, 798, 816), (823, 805, 753, 754), (1117, 1101, 972, 988), (989, 973, 786, 810), (792, 955, 764, 765), (1113, 1093, 964, 984), (985, 965, 774, 804), (780, 949, 736, 738), (1109, 1104, 977, 980), (981, 976, 793, 798), (799, 792, 765, 766), (1101, 1096, 969, 972), (973, 968, 781, 786), (787, 780, 738, 739), (1093, 1088, 961, 964), (965, 960, 769, 774), (775, 768, 751, 752), (955, 792, 794, 959), (959, 794, 795, 958), (958, 795, 796, 957), (957, 796, 797, 956), (956, 797, 793, 954), (949, 780, 782, 953), (953, 782, 783, 952), (952, 783, 784, 951), (951, 784, 785, 950), (950, 785, 781, 948), (943, 768, 770, 947), (947, 770, 771, 946), (946, 771, 772, 945), (945, 772, 773, 944), (944, 773, 769, 942), (937, 955, 959, 941), (941, 959, 958, 940), (940, 958, 957, 939), (939, 957, 956, 938), (938, 956, 954, 936), (835, 949, 953, 839), (839, 953, 952, 838), (838, 952, 951, 837), (837, 951, 950, 836), (836, 950, 948, 834), (931, 943, 947, 935), (935, 947, 946, 934), (934, 946, 945, 933), (933, 945, 944, 932), (932, 944, 942, 930), (925, 937, 941, 929), (929, 941, 940, 928), (928, 940, 939, 927), (927, 939, 938, 926), (926, 938, 936, 924), (919, 931, 935, 923), (923, 935, 934, 922), (922, 934, 933, 921), (921, 933, 932, 920), (920, 932, 930, 918), (913, 925, 929, 917), (917, 929, 928, 916), (916, 928, 927, 915), (915, 927, 926, 914), (914, 926, 924, 912), (907, 919, 923, 911), (911, 923, 922, 910), (910, 922, 921, 909), (909, 921, 920, 908), (908, 920, 918, 906), (901, 913, 917, 905), (905, 917, 916, 904), (904, 916, 915, 903), (903, 915, 914, 902), (902, 914, 912, 900), (895, 907, 911, 899), (899, 911, 910, 898), (898, 910, 909, 897), (897, 909, 908, 896), (896, 908, 906, 894), (889, 901, 905, 893), (893, 905, 904, 892), (892, 904, 903, 891), (891, 903, 902, 890), (890, 902, 900, 888), (883, 895, 899, 887), (887, 899, 898, 886), (886, 898, 897, 885), (885, 897, 896, 884), (884, 896, 894, 882), (877, 889, 893, 881), (881, 893, 892, 880), (880, 892, 891, 879), (879, 891, 890, 878), (878, 890, 888, 876), (871, 883, 887, 875), (875, 887, 886, 874), (874, 886, 885, 873), (873, 885, 884, 872), (872, 884, 882, 870), (865, 877, 881, 869), (869, 881, 880, 868), (868, 880, 879, 867), (867, 879, 878, 866), (866, 878, 876, 864), (859, 871, 875, 863), (863, 875, 874, 862), (862, 874, 873, 861), (861, 873, 872, 860), (860, 872, 870, 858), (853, 865, 869, 857), (857, 869, 868, 856), (856, 868, 867, 855), (855, 867, 866, 854), (854, 866, 864, 852), (847, 859, 863, 851), (851, 863, 862, 850), (850, 862, 861, 849), (849, 861, 860, 848), (848, 860, 858, 846), (841, 853, 857, 845), (845, 857, 856, 844), (844, 856, 855, 843), (843, 855, 854, 842), (842, 854, 852, 840), (829, 847, 851, 833), (833, 851, 850, 832), (832, 850, 849, 831), (831, 849, 848, 830), (830, 848, 846, 828), (823, 841, 845, 827), (827, 845, 844, 826), (826, 844, 843, 825), (825, 843, 842, 824), (824, 842, 840, 822), (817, 835, 839, 821), (821, 839, 838, 820), (820, 838, 837, 819), (819, 837, 836, 818), (818, 836, 834, 816), (811, 829, 833, 815), (815, 833, 832, 814), (814, 832, 831, 813), (813, 831, 830, 812), (812, 830, 828, 810), (805, 823, 827, 809), (809, 827, 826, 808), (808, 826, 825, 807), (807, 825, 824, 806), (806, 824, 822, 804), (799, 817, 821, 803), (803, 821, 820, 802), (802, 820, 819, 801), (801, 819, 818, 800), (800, 818, 816, 798), (787, 811, 815, 791), (791, 815, 814, 790), (790, 814, 813, 789), (789, 813, 812, 788), (788, 812, 810, 786), (775, 805, 809, 779), (779, 809, 808, 778), (778, 808, 807, 777), (777, 807, 806, 776), (776, 806, 804, 774), (792, 799, 803, 794), (794, 803, 802, 795), (795, 802, 801, 796), (796, 801, 800, 797), (797, 800, 798, 793), (780, 787, 791, 782), (782, 791, 790, 783), (783, 790, 789, 784), (784, 789, 788, 785), (785, 788, 786, 781), (768, 775, 779, 770), (770, 779, 778, 771), (771, 778, 777, 772), (772, 777, 776, 773), (773, 776, 774, 769), (768, 943, 750, 751), (1085, 976, 978, 1087), (1087, 978, 979, 1086), (1086, 979, 977, 1084), (1081, 968, 970, 1083), (1083, 970, 971, 1082), (1082, 971, 969, 1080), (1077, 960, 962, 1079), (1079, 962, 963, 1078), (1078, 963, 961, 1076), (1073, 1085, 1087, 1075), (1075, 1087, 1086, 1074), (1074, 1086, 1084, 1072), (1005, 1081, 1083, 1007), (1007, 1083, 1082, 1006), (1006, 1082, 1080, 1004), (1069, 1077, 1079, 1071), (1071, 1079, 1078, 1070), (1070, 1078, 1076, 1068), (1065, 1073, 1075, 1067), (1067, 1075, 1074, 1066), (1066, 1074, 1072, 1064), (1061, 1069, 1071, 1063), (1063, 1071, 1070, 1062), (1062, 1070, 1068, 1060), (1057, 1065, 1067, 1059), (1059, 1067, 1066, 1058), (1058, 1066, 1064, 1056), (1053, 1061, 1063, 1055), (1055, 1063, 1062, 1054), (1054, 1062, 1060, 1052), (1049, 1057, 1059, 1051), (1051, 1059, 1058, 1050), (1050, 1058, 1056, 1048), (1045, 1053, 1055, 1047), (1047, 1055, 1054, 1046), (1046, 1054, 1052, 1044), (1041, 1049, 1051, 1043), (1043, 1051, 1050, 1042), (1042, 1050, 1048, 1040), (1037, 1045, 1047, 1039), (1039, 1047, 1046, 1038), (1038, 1046, 1044, 1036), (1033, 1041, 1043, 1035), (1035, 1043, 1042, 1034), (1034, 1042, 1040, 1032), (1029, 1037, 1039, 1031), (1031, 1039, 1038, 1030), (1030, 1038, 1036, 1028), (1025, 1033, 1035, 1027), (1027, 1035, 1034, 1026), (1026, 1034, 1032, 1024), (1021, 1029, 1031, 1023), (1023, 1031, 1030, 1022), (1022, 1030, 1028, 1020), (1017, 1025, 1027, 1019), (1019, 1027, 1026, 1018), (1018, 1026, 1024, 1016), (1013, 1021, 1023, 1015), (1015, 1023, 1022, 1014), (1014, 1022, 1020, 1012), (1009, 1017, 1019, 1011), (1011, 1019, 1018, 1010), (1010, 1018, 1016, 1008), (1001, 1013, 1015, 1003), (1003, 1015, 1014, 1002), (1002, 1014, 1012, 1000), (997, 1009, 1011, 999), (999, 1011, 1010, 998), (998, 1010, 1008, 996), (993, 1005, 1007, 995), (995, 1007, 1006, 994), (994, 1006, 1004, 992), (989, 1001, 1003, 991), (991, 1003, 1002, 990), (990, 1002, 1000, 988), (985, 997, 999, 987), (987, 999, 998, 986), (986, 998, 996, 984), (981, 993, 995, 983), (983, 995, 994, 982), (982, 994, 992, 980), (973, 989, 991, 975), (975, 991, 990, 974), (974, 990, 988, 972), (965, 985, 987, 967), (967, 987, 986, 966), (966, 986, 984, 964), (976, 981, 983, 978), (978, 983, 982, 979), (979, 982, 980, 977), (968, 973, 975, 970), (970, 975, 974, 971), (971, 974, 972, 969), (960, 965, 967, 962), (962, 967, 966, 963), (963, 966, 964, 961), (719, 718, 1204, 1089), (1213, 1104, 1106, 1215), (1215, 1106, 1107, 1214), (1214, 1107, 1105, 1212), (1209, 1096, 1098, 1211), (1211, 1098, 1099, 1210), (1210, 1099, 1097, 1208), (1205, 1088, 1090, 1207), (1207, 1090, 1091, 1206), (1206, 1091, 1089, 1204), (1201, 1213, 1215, 1203), (1203, 1215, 1214, 1202), (1202, 1214, 1212, 1200), (1133, 1209, 1211, 1135), (1135, 1211, 1210, 1134), (1134, 1210, 1208, 1132), (1197, 1205, 1207, 1199), (1199, 1207, 1206, 1198), (1198, 1206, 1204, 1196), (1193, 1201, 1203, 1195), (1195, 1203, 1202, 1194), (1194, 1202, 1200, 1192), (1189, 1197, 1199, 1191), (1191, 1199, 1198, 1190), (1190, 1198, 1196, 1188), (1185, 1193, 1195, 1187), (1187, 1195, 1194, 1186), (1186, 1194, 1192, 1184), (1181, 1189, 1191, 1183), (1183, 1191, 1190, 1182), (1182, 1190, 1188, 1180), (1177, 1185, 1187, 1179), (1179, 1187, 1186, 1178), (1178, 1186, 1184, 1176), (1173, 1181, 1183, 1175), (1175, 1183, 1182, 1174), (1174, 1182, 1180, 1172), (1169, 1177, 1179, 1171), (1171, 1179, 1178, 1170), (1170, 1178, 1176, 1168), (1165, 1173, 1175, 1167), (1167, 1175, 1174, 1166), (1166, 1174, 1172, 1164), (1161, 1169, 1171, 1163), (1163, 1171, 1170, 1162), (1162, 1170, 1168, 1160), (1157, 1165, 1167, 1159), (1159, 1167, 1166, 1158), (1158, 1166, 1164, 1156), (1153, 1161, 1163, 1155), (1155, 1163, 1162, 1154), (1154, 1162, 1160, 1152), (1149, 1157, 1159, 1151), (1151, 1159, 1158, 1150), (1150, 1158, 1156, 1148), (1145, 1153, 1155, 1147), (1147, 1155, 1154, 1146), (1146, 1154, 1152, 1144), (1141, 1149, 1151, 1143), (1143, 1151, 1150, 1142), (1142, 1150, 1148, 1140), (1137, 1145, 1147, 1139), (1139, 1147, 1146, 1138), (1138, 1146, 1144, 1136), (1129, 1141, 1143, 1131), (1131, 1143, 1142, 1130), (1130, 1142, 1140, 1128), (1125, 1137, 1139, 1127), (1127, 1139, 1138, 1126), (1126, 1138, 1136, 1124), (1121, 1133, 1135, 1123), (1123, 1135, 1134, 1122), (1122, 1134, 1132, 1120), (1117, 1129, 1131, 1119), (1119, 1131, 1130, 1118), (1118, 1130, 1128, 1116), (1113, 1125, 1127, 1115), (1115, 1127, 1126, 1114), (1114, 1126, 1124, 1112), (1109, 1121, 1123, 1111), (1111, 1123, 1122, 1110), (1110, 1122, 1120, 1108), (1101, 1117, 1119, 1103), (1103, 1119, 1118, 1102), (1102, 1118, 1116, 1100), (1093, 1113, 1115, 1095), (1095, 1115, 1114, 1094), (1094, 1114, 1112, 1092), (1104, 1109, 1111, 1106), (1106, 1111, 1110, 1107), (1107, 1110, 1108, 1105), (1096, 1101, 1103, 1098), (1098, 1103, 1102, 1099), (1099, 1102, 1100, 1097), (1088, 1093, 1095, 1090), (1090, 1095, 1094, 1091), (1091, 1094, 1092, 1089), (720, 719, 1089, 1092), (1687, 1686, 1220, 1221), (1695, 1694, 1228, 1229), (1688, 1687, 1221, 1222), (1696, 1695, 1229, 1230), (1689, 1688, 1222, 1223), (1682, 1471, 1216), (1260, 739, 738, 1245), (1690, 1689, 1223, 1224), (1683, 1682, 1216, 1217), (1691, 1690, 1224, 1225), (1684, 1683, 1217, 1218), (1692, 1691, 1225, 1226), (1685, 1684, 1218, 1219), (1693, 1692, 1226, 1227), (1686, 1685, 1219, 1220), (1694, 1693, 1227, 1228), (1227, 1226, 1241, 1242), (1220, 1219, 1234, 1235), (1228, 1227, 1242, 1243), (1221, 1220, 1235, 1236), (1229, 1228, 1243, 1244), (1222, 1221, 1236, 1237), (1230, 1229, 1244, 1245), (1223, 1222, 1237, 1238), (1216, 1471, 1231), (1245, 738, 736, 1230), (1224, 1223, 1238, 1239), (1217, 1216, 1231, 1232), (1225, 1224, 1239, 1240), (1218, 1217, 1232, 1233), (1226, 1225, 1240, 1241), (1219, 1218, 1233, 1234), (1230, 736, 737, 1696), (1239, 1238, 1253, 1254), (1232, 1231, 1246, 1247), (1240, 1239, 1254, 1255), (1233, 1232, 1247, 1248), (1241, 1240, 1255, 1256), (1234, 1233, 1248, 1249), (1242, 1241, 1256, 1257), (1235, 1234, 1249, 1250), (1243, 1242, 1257, 1258), (1236, 1235, 1250, 1251), (1244, 1243, 1258, 1259), (1237, 1236, 1251, 1252), (1245, 1244, 1259, 1260), (1238, 1237, 1252, 1253), (1231, 1471, 1246), (1258, 1257, 1272, 1273), (1251, 1250, 1265, 1266), (1259, 1258, 1273, 1274), (1252, 1251, 1266, 1267), (1260, 1259, 1274, 1275), (1253, 1252, 1267, 1268), (1246, 1471, 1261), (1696, 737, 767, 1681), (1254, 1253, 1268, 1269), (1247, 1246, 1261, 1262), (1255, 1254, 1269, 1270), (1248, 1247, 1262, 1263), (1256, 1255, 1270, 1271), (1249, 1248, 1263, 1264), (1257, 1256, 1271, 1272), (1250, 1249, 1264, 1265), (1262, 1261, 1276, 1277), (1270, 1269, 1284, 1285), (1263, 1262, 1277, 1278), (1271, 1270, 1285, 1286), (1264, 1263, 1278, 1279), (1272, 1271, 1286, 1287), (1265, 1264, 1279, 1280), (1273, 1272, 1287, 1288), (1266, 1265, 1280, 1281), (1274, 1273, 1288, 1289), (1267, 1266, 1281, 1282), (1275, 1274, 1289, 1290), (1268, 1267, 1282, 1283), (1261, 1471, 1276), (1681, 767, 766, 1666), (1269, 1268, 1283, 1284), (1281, 1280, 1295, 1296), (1289, 1288, 1303, 1304), (1282, 1281, 1296, 1297), (1290, 1289, 1304, 1305), (1283, 1282, 1297, 1298), (1276, 1471, 1291), (1666, 766, 765, 1651), (1284, 1283, 1298, 1299), (1277, 1276, 1291, 1292), (1285, 1284, 1299, 1300), (1278, 1277, 1292, 1293), (1286, 1285, 1300, 1301), (1279, 1278, 1293, 1294), (1287, 1286, 1301, 1302), (1280, 1279, 1294, 1295), (1288, 1287, 1302, 1303), (1300, 1299, 1314, 1315), (1293, 1292, 1307, 1308), (1301, 1300, 1315, 1316), (1294, 1293, 1308, 1309), (1302, 1301, 1316, 1317), (1295, 1294, 1309, 1310), (1303, 1302, 1317, 1318), (1296, 1295, 1310, 1311), (1304, 1303, 1318, 1319), (1297, 1296, 1311, 1312), (1305, 1304, 1319, 1320), (1298, 1297, 1312, 1313), (1291, 1471, 1306), (1651, 765, 764, 1636), (1299, 1298, 1313, 1314), (1292, 1291, 1306, 1307), (1319, 1318, 1333, 1334), (1312, 1311, 1326, 1327), (1320, 1319, 1334, 1335), (1313, 1312, 1327, 1328), (1306, 1471, 1321), (1636, 764, 763, 1621), (1314, 1313, 1328, 1329), (1307, 1306, 1321, 1322), (1315, 1314, 1329, 1330), (1308, 1307, 1322, 1323), (1316, 1315, 1330, 1331), (1309, 1308, 1323, 1324), (1317, 1316, 1331, 1332), (1310, 1309, 1324, 1325), (1318, 1317, 1332, 1333), (1311, 1310, 1325, 1326), (1323, 1322, 1337, 1338), (1331, 1330, 1345, 1346), (1324, 1323, 1338, 1339), (1332, 1331, 1346, 1347), (1325, 1324, 1339, 1340), (1333, 1332, 1347, 1348), (1326, 1325, 1340, 1341), (1334, 1333, 1348, 1349), (1327, 1326, 1341, 1342), (1335, 1334, 1349, 1350), (1328, 1327, 1342, 1343), (1321, 1471, 1336), (1621, 763, 762, 1606), (1329, 1328, 1343, 1344), (1322, 1321, 1336, 1337), (1330, 1329, 1344, 1345), (1342, 1341, 1356, 1357), (1350, 1349, 1364, 1365), (1343, 1342, 1357, 1358), (1336, 1471, 1351), (1606, 762, 761, 1591), (1344, 1343, 1358, 1359), (1337, 1336, 1351, 1352), (1345, 1344, 1359, 1360), (1338, 1337, 1352, 1353), (1346, 1345, 1360, 1361), (1339, 1338, 1353, 1354), (1347, 1346, 1361, 1362), (1340, 1339, 1354, 1355), (1348, 1347, 1362, 1363), (1341, 1340, 1355, 1356), (1349, 1348, 1363, 1364), (1361, 1360, 1375, 1376), (1354, 1353, 1368, 1369), (1362, 1361, 1376, 1377), (1355, 1354, 1369, 1370), (1363, 1362, 1377, 1378), (1356, 1355, 1370, 1371), (1364, 1363, 1378, 1379), (1357, 1356, 1371, 1372), (1365, 1364, 1379, 1380), (1358, 1357, 1372, 1373), (1351, 1471, 1366), (1591, 761, 760, 1576), (1359, 1358, 1373, 1374), (1352, 1351, 1366, 1367), (1360, 1359, 1374, 1375), (1353, 1352, 1367, 1368), (1380, 1379, 1394, 1395), (1373, 1372, 1387, 1388), (1366, 1471, 1381), (1576, 760, 759, 1561), (1374, 1373, 1388, 1389), (1367, 1366, 1381, 1382), (1375, 1374, 1389, 1390), (1368, 1367, 1382, 1383), (1376, 1375, 1390, 1391), (1369, 1368, 1383, 1384), (1377, 1376, 1391, 1392), (1370, 1369, 1384, 1385), (1378, 1377, 1392, 1393), (1371, 1370, 1385, 1386), (1379, 1378, 1393, 1394), (1372, 1371, 1386, 1387), (1392, 1391, 1406, 1407), (1385, 1384, 1399, 1400), (1393, 1392, 1407, 1408), (1386, 1385, 1400, 1401), (1394, 1393, 1408, 1409), (1387, 1386, 1401, 1402), (1395, 1394, 1409, 1410), (1388, 1387, 1402, 1403), (1381, 1471, 1396), (1561, 759, 758, 1546), (1389, 1388, 1403, 1404), (1382, 1381, 1396, 1397), (1390, 1389, 1404, 1405), (1383, 1382, 1397, 1398), (1391, 1390, 1405, 1406), (1384, 1383, 1398, 1399), (1396, 1471, 1411), (1546, 758, 757, 1531), (1404, 1403, 1418, 1419), (1397, 1396, 1411, 1412), (1405, 1404, 1419, 1420), (1398, 1397, 1412, 1413), (1406, 1405, 1420, 1421), (1399, 1398, 1413, 1414), (1407, 1406, 1421, 1422), (1400, 1399, 1414, 1415), (1408, 1407, 1422, 1423), (1401, 1400, 1415, 1416), (1409, 1408, 1423, 1424), (1402, 1401, 1416, 1417), (1410, 1409, 1424, 1425), (1403, 1402, 1417, 1418), (1415, 1414, 1429, 1430), (1423, 1422, 1437, 1438), (1416, 1415, 1430, 1431), (1424, 1423, 1438, 1439), (1417, 1416, 1431, 1432), (1425, 1424, 1439, 1440), (1418, 1417, 1432, 1433), (1411, 1471, 1426), (1531, 757, 756, 1516), (1419, 1418, 1433, 1434), (1412, 1411, 1426, 1427), (1420, 1419, 1434, 1435), (1413, 1412, 1427, 1428), (1421, 1420, 1435, 1436), (1414, 1413, 1428, 1429), (1422, 1421, 1436, 1437), (1434, 1433, 1448, 1449), (1427, 1426, 1441, 1442), (1435, 1434, 1449, 1450), (1428, 1427, 1442, 1443), (1436, 1435, 1450, 1451), (1429, 1428, 1443, 1444), (1437, 1436, 1451, 1452), (1430, 1429, 1444, 1445), (1438, 1437, 1452, 1453), (1431, 1430, 1445, 1446), (1439, 1438, 1453, 1454), (1432, 1431, 1446, 1447), (1440, 1439, 1454, 1455), (1433, 1432, 1447, 1448), (1426, 1471, 1441), (1501, 756, 755), (1453, 1452, 1467, 1468), (1446, 1445, 1460, 1461), (1454, 1453, 1468, 1469), (1447, 1446, 1461, 1462), (1455, 1454, 1469, 1470), (1448, 1447, 1462, 1463), (1441, 1471, 1456), (1516, 756, 1501), (1449, 1448, 1463, 1464), (1442, 1441, 1456, 1457), (1450, 1449, 1464, 1465), (1443, 1442, 1457, 1458), (1451, 1450, 1465, 1466), (1444, 1443, 1458, 1459), (1452, 1451, 1466, 1467), (1445, 1444, 1459, 1460), (1457, 1456, 1472, 1473), (1465, 1464, 1480, 1481), (1458, 1457, 1473, 1474), (1466, 1465, 1481, 1482), (1459, 1458, 1474, 1475), (1467, 1466, 1482, 1483), (1460, 1459, 1475, 1476), (1468, 1467, 1483, 1484), (1461, 1460, 1476, 1477), (1469, 1468, 1484, 1485), (1462, 1461, 1477, 1478), (1470, 1469, 1485, 1486), (1463, 1462, 1478, 1479), (1456, 1471, 1472), (1501, 755, 754, 1486), (1464, 1463, 1479, 1480), (1477, 1476, 1491, 1492), (1485, 1484, 1499, 1500), (1478, 1477, 1492, 1493), (1486, 1485, 1500, 1501), (1479, 1478, 1493, 1494), (1472, 1471, 1487), (1486, 754, 753, 1470), (1480, 1479, 1494, 1495), (1473, 1472, 1487, 1488), (1481, 1480, 1495, 1496), (1474, 1473, 1488, 1489), (1482, 1481, 1496, 1497), (1475, 1474, 1489, 1490), (1483, 1482, 1497, 1498), (1476, 1475, 1490, 1491), (1484, 1483, 1498, 1499), (1496, 1495, 1510, 1511), (1489, 1488, 1503, 1504), (1497, 1496, 1511, 1512), (1490, 1489, 1504, 1505), (1498, 1497, 1512, 1513), (1491, 1490, 1505, 1506), (1499, 1498, 1513, 1514), (1492, 1491, 1506, 1507), (1500, 1499, 1514, 1515), (1493, 1492, 1507, 1508), (1501, 1500, 1515, 1516), (1494, 1493, 1508, 1509), (1487, 1471, 1502), (1455, 753, 752), (1495, 1494, 1509, 1510), (1488, 1487, 1502, 1503), (1515, 1514, 1529, 1530), (1508, 1507, 1522, 1523), (1516, 1515, 1530, 1531), (1509, 1508, 1523, 1524), (1502, 1471, 1517), (1470, 753, 1455), (1510, 1509, 1524, 1525), (1503, 1502, 1517, 1518), (1511, 1510, 1525, 1526), (1504, 1503, 1518, 1519), (1512, 1511, 1526, 1527), (1505, 1504, 1519, 1520), (1513, 1512, 1527, 1528), (1506, 1505, 1520, 1521), (1514, 1513, 1528, 1529), (1507, 1506, 1521, 1522), (1527, 1526, 1541, 1542), (1520, 1519, 1534, 1535), (1528, 1527, 1542, 1543), (1521, 1520, 1535, 1536), (1529, 1528, 1543, 1544), (1522, 1521, 1536, 1537), (1530, 1529, 1544, 1545), (1523, 1522, 1537, 1538), (1531, 1530, 1545, 1546), (1524, 1523, 1538, 1539), (1517, 1471, 1532), (1455, 752, 751, 1440), (1525, 1524, 1539, 1540), (1518, 1517, 1532, 1533), (1526, 1525, 1540, 1541), (1519, 1518, 1533, 1534), (1546, 1545, 1560, 1561), (1539, 1538, 1553, 1554), (1532, 1471, 1547), (1440, 751, 750, 1425), (1540, 1539, 1554, 1555), (1533, 1532, 1547, 1548), (1541, 1540, 1555, 1556), (1534, 1533, 1548, 1549), (1542, 1541, 1556, 1557), (1535, 1534, 1549, 1550), (1543, 1542, 1557, 1558), (1536, 1535, 1550, 1551), (1544, 1543, 1558, 1559), (1537, 1536, 1551, 1552), (1545, 1544, 1559, 1560), (1538, 1537, 1552, 1553), (1550, 1549, 1564, 1565), (1558, 1557, 1572, 1573), (1551, 1550, 1565, 1566), (1559, 1558, 1573, 1574), (1552, 1551, 1566, 1567), (1560, 1559, 1574, 1575), (1553, 1552, 1567, 1568), (1561, 1560, 1575, 1576), (1554, 1553, 1568, 1569), (1547, 1471, 1562), (1425, 750, 749, 1410), (1555, 1554, 1569, 1570), (1548, 1547, 1562, 1563), (1556, 1555, 1570, 1571), (1549, 1548, 1563, 1564), (1557, 1556, 1571, 1572), (1569, 1568, 1583, 1584), (1562, 1471, 1577), (1410, 749, 748, 1395), (1570, 1569, 1584, 1585), (1563, 1562, 1577, 1578), (1571, 1570, 1585, 1586), (1564, 1563, 1578, 1579), (1572, 1571, 1586, 1587), (1565, 1564, 1579, 1580), (1573, 1572, 1587, 1588), (1566, 1565, 1580, 1581), (1574, 1573, 1588, 1589), (1567, 1566, 1581, 1582), (1575, 1574, 1589, 1590), (1568, 1567, 1582, 1583), (1576, 1575, 1590, 1591), (1588, 1587, 1602, 1603), (1581, 1580, 1595, 1596), (1589, 1588, 1603, 1604), (1582, 1581, 1596, 1597), (1590, 1589, 1604, 1605), (1583, 1582, 1597, 1598), (1591, 1590, 1605, 1606), (1584, 1583, 1598, 1599), (1577, 1471, 1592), (1395, 748, 747, 1380), (1585, 1584, 1599, 1600), (1578, 1577, 1592, 1593), (1586, 1585, 1600, 1601), (1579, 1578, 1593, 1594), (1587, 1586, 1601, 1602), (1580, 1579, 1594, 1595), (1592, 1471, 1607), (1380, 747, 746, 1365), (1600, 1599, 1614, 1615), (1593, 1592, 1607, 1608), (1601, 1600, 1615, 1616), (1594, 1593, 1608, 1609), (1602, 1601, 1616, 1617), (1595, 1594, 1609, 1610), (1603, 1602, 1617, 1618), (1596, 1595, 1610, 1611), (1604, 1603, 1618, 1619), (1597, 1596, 1611, 1612), (1605, 1604, 1619, 1620), (1598, 1597, 1612, 1613), (1606, 1605, 1620, 1621), (1599, 1598, 1613, 1614), (1615, 1614, 1629, 1630), (1616, 1615, 1630, 1631), (1609, 1608, 1623, 1624), (1617, 1616, 1631, 1632), (1610, 1609, 1624, 1625), (1618, 1617, 1632, 1633), (1607, 1471, 1622), (1611, 1610, 1625, 1626), (1619, 1618, 1633, 1634), (1608, 1607, 1622, 1623), (1612, 1611, 1626, 1627), (1620, 1619, 1634, 1635), (1613, 1612, 1627, 1628), (1621, 1620, 1635, 1636), (1614, 1613, 1628, 1629), (1365, 746, 745, 1350), (1634, 1633, 1648, 1649), (1627, 1626, 1641, 1642), (1635, 1634, 1649, 1650), (1628, 1627, 1642, 1643), (1636, 1635, 1650, 1651), (1629, 1628, 1643, 1644), (1622, 1471, 1637), (1350, 745, 744, 1335), (1630, 1629, 1644, 1645), (1623, 1622, 1637, 1638), (1631, 1630, 1645, 1646), (1624, 1623, 1638, 1639), (1632, 1631, 1646, 1647), (1625, 1624, 1639, 1640), (1633, 1632, 1647, 1648), (1626, 1625, 1640, 1641), (1638, 1637, 1652, 1653), (1646, 1645, 1660, 1661), (1639, 1638, 1653, 1654), (1647, 1646, 1661, 1662), (1640, 1639, 1654, 1655), (1648, 1647, 1662, 1663), (1641, 1640, 1655, 1656), (1649, 1648, 1663, 1664), (1642, 1641, 1656, 1657), (1650, 1649, 1664, 1665), (1643, 1642, 1657, 1658), (1651, 1650, 1665, 1666), (1644, 1643, 1658, 1659), (1637, 1471, 1652), (1335, 744, 743, 1320), (1645, 1644, 1659, 1660), (1657, 1656, 1671, 1672), (1665, 1664, 1679, 1680), (1658, 1657, 1672, 1673), (1666, 1665, 1680, 1681), (1659, 1658, 1673, 1674), (1652, 1471, 1667), (1320, 743, 742, 1305), (1660, 1659, 1674, 1675), (1653, 1652, 1667, 1668), (1661, 1660, 1675, 1676), (1654, 1653, 1668, 1669), (1662, 1661, 1676, 1677), (1655, 1654, 1669, 1670), (1663, 1662, 1677, 1678), (1656, 1655, 1670, 1671), (1664, 1663, 1678, 1679), (1676, 1675, 1690, 1691), (1669, 1668, 1683, 1684), (1677, 1676, 1691, 1692), (1670, 1669, 1684, 1685), (1678, 1677, 1692, 1693), (1671, 1670, 1685, 1686), (1679, 1678, 1693, 1694), (1672, 1671, 1686, 1687), (1680, 1679, 1694, 1695), (1673, 1672, 1687, 1688), (1681, 1680, 1695, 1696), (1674, 1673, 1688, 1689), (1667, 1471, 1682), (1305, 742, 741, 1290), (1675, 1674, 1689, 1690), (1668, 1667, 1682, 1683), (1275, 740, 739, 1260), (1290, 741, 740, 1275)])
me_cylinder.polygons.foreach_set('use_smooth', [True] * 1700)
me_cylinder.use_remesh_preserve_volume = False
me_cylinder.use_remesh_preserve_attributes = False
me_cylinder.use_mirror_vertex_groups = False
me_cylinder.update()

# ---- objects
ob_chess_piece_base = bpy.data.objects.new('Chess Piece Base', me_cylinder)
ob_lamp = bpy.data.objects.new('Lamp', light_lamp)
ob_camera = bpy.data.objects.new('Camera', cam_camera)

# ---- transforms, parenting, visibility, modifiers, constraints
ob_chess_piece_base.location = (0.0, 0.0, 1.0)
ob_chess_piece_base.lineart.crease_threshold = 0.0
ob_lamp.location = (4.076, 1.005, 5.904)
ob_lamp.rotation_euler = (0.6503, 0.05522, 1.866)
ob_lamp.lock_rotations_4d = False
ob_lamp.empty_display_type = 'ARROWS'
ob_lamp.color = (0.0, 0.0, 0.0, 0.0)
ob_lamp.lineart.crease_threshold = 0.0
ob_camera.location = (7.481, -6.508, 5.344)
ob_camera.rotation_euler = (1.109, 0.0, 0.8149)
ob_camera.lock_rotations_4d = False
ob_camera.empty_display_type = 'ARROWS'
ob_camera.color = (0.0, 0.0, 0.0, 0.0)
ob_camera.display_type = 'WIRE'
ob_camera.lineart.crease_threshold = 0.0

# ---- collection membership
col_collection_1.objects.link(ob_chess_piece_base)
col_collection_1.objects.link(ob_lamp)
col_collection_1.objects.link(ob_camera)

# ---- scene / render settings (as saved in the file)
scene.camera = ob_camera
scene.frame_start = 1; scene.frame_end = 250; scene.frame_set(1)
scene.render.engine = 'BLENDER_EEVEE_NEXT'
scene.render.resolution_percentage = 50
scene.render.dither_intensity = 0.0
scene.cycles.use_denoising = False
scene.cycles.samples = 128
scene.cycles.sampling_pattern = 'TABULATED_SOBOL'
scene.cycles.use_adaptive_sampling = False
scene.cycles.use_light_tree = False
scene.cycles.blur_glossy = 0.0
scene.cycles.sample_clamp_indirect = 0.0
scene.view_settings.view_transform = 'Standard'
bpy.context.view_layer.update()
